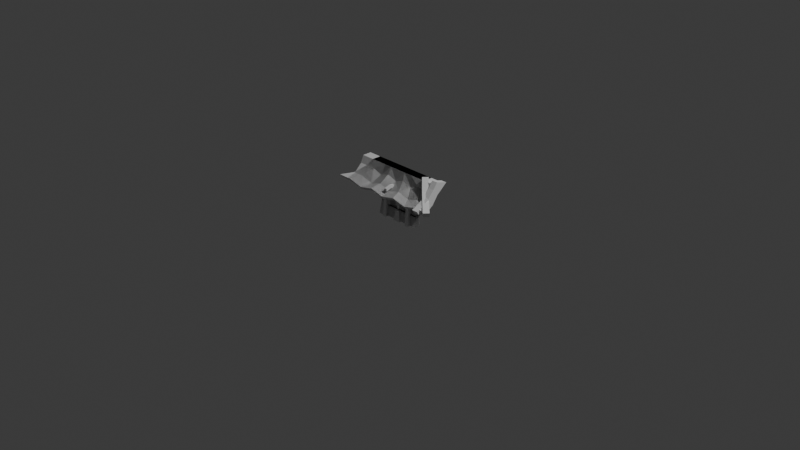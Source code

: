 # Source: ninjasenario.blend  (saved by Blender 4.2.67; exported with 4.5.12 LTS)
import bpy
from mathutils import Matrix  # noqa: F401  (used for matrix-valued properties, if any)

bpy.ops.wm.read_factory_settings(use_empty=True)
scene = bpy.context.scene
scene.name = 'Scene'

# ---- collections
col_collection = bpy.data.collections.new('Collection'); scene.collection.children.link(col_collection)

# ---- materials (node trees are filled in below, after node groups)
mat_material_002 = bpy.data.materials.new('Material.002')
mat_material_002.alpha_threshold = 0.0
mat_material_002.roughness = 0.5
mat_material_002.line_color = (0.0, 0.0, 0.0, 1.0)
mat_material_003 = bpy.data.materials.new('Material.003')
mat_material_003.alpha_threshold = 0.0
mat_material_003.roughness = 0.5
mat_material_003.line_color = (0.0, 0.0, 0.0, 1.0)
mat_material = bpy.data.materials.new('Material')
mat_material.alpha_threshold = 0.0
mat_material.roughness = 0.5
mat_material.line_color = (0.0, 0.0, 0.0, 1.0)
mat_material_001 = bpy.data.materials.new('Material.001')
mat_material_001.alpha_threshold = 0.0
mat_material_001.roughness = 0.5
mat_material_001.line_color = (0.0, 0.0, 0.0, 1.0)
mat_material_004 = bpy.data.materials.new('Material.004')
mat_material_004.alpha_threshold = 0.0
mat_material_004.roughness = 0.5
mat_material_004.line_color = (0.0, 0.0, 0.0, 1.0)

# ---- material node trees
mat_material_002.use_nodes = True; mat_material_002.node_tree.nodes.clear()
_N = mat_material_002.node_tree.nodes; _L = mat_material_002.node_tree.links
n0 = _N.new('ShaderNodeOutputMaterial'); n0.name = 'Material Output'; n0.location = (300, 300)
n1 = _N.new('ShaderNodeBsdfPrincipled'); n1.name = 'Principled BSDF'; n1.location = (10, 300)
n1.inputs[3].default_value = 1.45
_L.new(n1.outputs[0], n0.inputs[0])
n0.is_active_output = True
mat_material_003.use_nodes = True; mat_material_003.node_tree.nodes.clear()
_N = mat_material_003.node_tree.nodes; _L = mat_material_003.node_tree.links
n0 = _N.new('ShaderNodeOutputMaterial'); n0.name = 'Material Output'; n0.location = (300, 300)
n1 = _N.new('ShaderNodeBsdfPrincipled'); n1.name = 'Principled BSDF'; n1.location = (10, 300)
n1.inputs[3].default_value = 1.45
_L.new(n1.outputs[0], n0.inputs[0])
n0.is_active_output = True
mat_material.use_nodes = True; mat_material.node_tree.nodes.clear()
_N = mat_material.node_tree.nodes; _L = mat_material.node_tree.links
n0 = _N.new('ShaderNodeOutputMaterial'); n0.name = 'Material Output'; n0.location = (300, 300)
n1 = _N.new('ShaderNodeBsdfPrincipled'); n1.name = 'Principled BSDF'; n1.location = (10, 300)
n1.inputs[3].default_value = 1.45
_L.new(n1.outputs[0], n0.inputs[0])
n0.is_active_output = True
mat_material_001.use_nodes = True; mat_material_001.node_tree.nodes.clear()
_N = mat_material_001.node_tree.nodes; _L = mat_material_001.node_tree.links
n0 = _N.new('ShaderNodeOutputMaterial'); n0.name = 'Material Output'; n0.location = (300, 300)
n1 = _N.new('ShaderNodeBsdfPrincipled'); n1.name = 'Principled BSDF'; n1.location = (10, 300)
n1.inputs[3].default_value = 1.45
_L.new(n1.outputs[0], n0.inputs[0])
n0.is_active_output = True
mat_material_004.use_nodes = True; mat_material_004.node_tree.nodes.clear()
_N = mat_material_004.node_tree.nodes; _L = mat_material_004.node_tree.links
n0 = _N.new('ShaderNodeOutputMaterial'); n0.name = 'Material Output'; n0.location = (300, 300)
n1 = _N.new('ShaderNodeBsdfPrincipled'); n1.name = 'Principled BSDF'; n1.location = (10, 300)
n1.inputs[3].default_value = 1.45
_L.new(n1.outputs[0], n0.inputs[0])
n0.is_active_output = True

# ---- world
world_world = bpy.data.worlds.new('World'); scene.world = world_world
world_world.use_nodes = True; world_world.node_tree.nodes.clear()
_N = world_world.node_tree.nodes; _L = world_world.node_tree.links
n0 = _N.new('ShaderNodeOutputWorld'); n0.name = 'World Output'; n0.location = (300, 300)
n1 = _N.new('ShaderNodeBackground'); n1.name = 'Background'; n1.location = (10, 300)
n1.inputs[0].default_value = (0.05088, 0.05088, 0.05088, 1.0)
_L.new(n1.outputs[0], n0.inputs[0])
n0.is_active_output = True
world_world.color = (0.05088, 0.05088, 0.05088)
world_world.sun_shadow_jitter_overblur = 0.0

# ---- cameras
cam_camera = bpy.data.cameras.new('Camera')
cam_camera.clip_end = 100.0
cam_camera.ortho_scale = 7.314

# ---- lights
light_light = bpy.data.lights.new('Light', 'POINT')
light_light.energy = 1000.0
light_light.shadow_soft_size = 0.1

# ---- meshes
me_plane = bpy.data.meshes.new('Plane')
me_plane.from_pydata([(-0.6332, -0.2339, 0.3594), (0.6332, -0.2339, 0.3594), (-0.371, -0.01664, 0.547), (0.371, -0.01664, 0.547), (0.4293, -0.04966, 0.4705), (-0.4293, -0.04966, 0.4705), (0.5292, -0.1352, 0.3862), (-0.5292, -0.1352, 0.3862), (0.6013, -0.2586, 0.3184), (0.6133, -0.2708, 0.3652), (0.3239, -0.001003, 0.5044), (0.3574, -0.03291, 0.5871), (0.6455, -0.2111, 0.3192), (0.6574, -0.2232, 0.366), (0.368, 0.04654, 0.5052), (0.4015, 0.01463, 0.5879), (0.4613, -0.1295, 0.3203), (0.4867, -0.1542, 0.4172), (0.5055, -0.08199, 0.3211), (0.5309, -0.1067, 0.418), (0.5316, -0.1942, 0.2833), (0.5929, -0.1636, 0.3843), (0.5487, -0.2112, 0.3834), (0.5758, -0.1466, 0.2841), (0.4289, -0.1015, 0.4753), (0.4455, -0.02757, 0.3939), (0.4013, -0.07512, 0.3931), (0.4731, -0.05397, 0.4761), (-0.627, -0.2162, 0.3297), (0.627, -0.2162, 0.3297), (0.3648, 0.001091, 0.5173), (-0.3648, 0.001091, 0.5173), (0.5231, -0.1175, 0.3565), (0.4232, -0.03193, 0.4408), (-0.4232, -0.03193, 0.4408), (-0.5231, -0.1175, 0.3565), (0.0, -0.2339, 0.3221), (0.0, -0.01664, 0.547), (0.0, -0.04966, 0.4332), (0.0, -0.1352, 0.3489), (0.0, -0.2162, 0.2924), (0.0, 0.001091, 0.5173), (0.0, -0.03193, 0.4035), (0.0, -0.1175, 0.3192), (-0.1855, -0.01664, 0.547), (-0.2147, -0.04966, 0.4332), (-0.2646, -0.1352, 0.3489), (-0.1824, 0.001091, 0.5173), (-0.2116, -0.03193, 0.4035), (-0.2615, -0.1175, 0.3192), (-0.3166, -0.2339, 0.3221), (-0.3135, -0.2162, 0.2924), (0.3166, -0.2339, 0.3221), (0.3135, -0.2162, 0.2924), (0.1855, -0.01664, 0.547), (0.2147, -0.04966, 0.4332), (0.2646, -0.1352, 0.3489), (0.1824, 0.001091, 0.5173), (0.2116, -0.03193, 0.4035), (0.2615, -0.1175, 0.3192), (-0.1583, -0.2339, 0.3594), (-0.1568, -0.2162, 0.3297), (-0.09274, -0.01664, 0.547), (-0.1073, -0.04966, 0.4705), (-0.1323, -0.1352, 0.3862), (-0.0912, 0.001091, 0.5173), (-0.1058, -0.03193, 0.4408), (-0.1308, -0.1175, 0.3565), (0.09274, -0.01664, 0.547), (0.1073, -0.04966, 0.4705), (0.1323, -0.1352, 0.3862), (0.0912, 0.001091, 0.5173), (0.1058, -0.03193, 0.4408), (0.1308, -0.1175, 0.3565), (0.1583, -0.2339, 0.3594), (0.1568, -0.2162, 0.3297), (0.4749, -0.2339, 0.3594), (0.4703, -0.2162, 0.3297), (0.2782, -0.01664, 0.547), (0.322, -0.04966, 0.4705), (0.3969, -0.1352, 0.3862), (0.2736, 0.001091, 0.5173), (0.3174, -0.03193, 0.4408), (0.3923, -0.1175, 0.3565), (-0.2782, -0.01664, 0.547), (-0.322, -0.04966, 0.4705), (-0.3969, -0.1352, 0.3862), (-0.2736, 0.001091, 0.5173), (-0.3174, -0.03193, 0.4408), (-0.3923, -0.1175, 0.3565), (-0.4749, -0.2339, 0.3594), (-0.4703, -0.2162, 0.3297), (-0.2782, 0.08235, 0.547), (-0.371, 0.08235, 0.547), (-0.2736, 0.08235, 0.5173), (-0.3648, 0.08235, 0.5173), (0.371, 0.08235, 0.547), (0.3648, 0.08235, 0.5173), (0.09274, 0.08235, 0.547), (0.0, 0.08235, 0.547), (0.0912, 0.08235, 0.5173), (0.0, 0.08235, 0.5173), (-0.09274, 0.08235, 0.547), (-0.1855, 0.08235, 0.547), (-0.0912, 0.08235, 0.5173), (-0.1824, 0.08235, 0.5173), (0.2782, 0.08235, 0.547), (0.1855, 0.08235, 0.547), (0.2736, 0.08235, 0.5173), (0.1824, 0.08235, 0.5173), (-0.5363, -0.1257, 0.3516), (0.539, -0.1257, 0.3516), (-0.3668, 0.03219, 0.3516), (0.4429, 0.03219, 0.3516), (-0.3628, 0.03219, 0.5356), (0.357, 0.03219, 0.5356)], [], [(82, 81, 30, 33), (6, 4, 79, 80), (83, 32, 29, 77), (10, 11, 15, 14), (18, 19, 21, 23), (12, 13, 9, 8), (23, 21, 13, 12), (20, 23, 12, 8), (15, 11, 24, 27), (27, 24, 17, 19), (26, 25, 18, 16), (16, 17, 24, 26), (21, 22, 9, 13), (20, 22, 17, 16), (19, 17, 22, 21), (16, 18, 23, 20), (26, 24, 11, 10), (14, 15, 27, 25), (10, 14, 25, 26), (25, 27, 19, 18), (85, 45, 44, 84), (82, 33, 32, 83), (50, 46, 86, 90), (4, 33, 30, 3), (35, 7, 5, 34), (76, 77, 29, 1), (38, 69, 68, 37), (71, 41, 101, 100), (32, 33, 4, 6), (35, 28, 0, 7), (74, 70, 39, 36), (68, 54, 107, 98), (60, 61, 40, 36), (52, 56, 70, 74), (67, 66, 42, 43), (55, 54, 68, 69), (61, 67, 43, 40), (64, 39, 38, 63), (65, 41, 42, 66), (88, 87, 47, 48), (46, 45, 85, 86), (89, 49, 51, 91), (90, 86, 7, 0), (88, 48, 49, 89), (85, 84, 2, 5), (8, 9, 22, 20), (90, 91, 51, 50), (54, 78, 106, 107), (65, 47, 105, 104), (74, 75, 53, 52), (1, 6, 80, 76), (73, 72, 58, 59), (79, 4, 3, 78), (75, 73, 59, 53), (70, 56, 55, 69), (71, 57, 58, 72), (2, 84, 92, 93), (48, 47, 65, 66), (64, 63, 45, 46), (51, 49, 67, 61), (79, 78, 54, 55), (49, 48, 66, 67), (76, 80, 56, 52), (50, 51, 61, 60), (42, 41, 71, 72), (70, 69, 38, 39), (43, 73, 75, 40), (45, 63, 62, 44), (42, 72, 73, 43), (60, 64, 46, 50), (36, 40, 75, 74), (30, 81, 108, 97), (3, 30, 97, 96), (52, 53, 77, 76), (36, 39, 64, 60), (59, 58, 82, 83), (38, 37, 62, 63), (53, 59, 83, 77), (56, 80, 79, 55), (58, 57, 81, 82), (0, 28, 91, 90), (29, 32, 6, 1), (35, 34, 88, 89), (2, 31, 34, 5), (28, 35, 89, 91), (7, 86, 85, 5), (34, 31, 87, 88), (47, 87, 94, 105), (92, 94, 95, 93), (98, 100, 101, 99), (102, 104, 105, 103), (106, 108, 109, 107), (99, 101, 104, 102), (107, 109, 100, 98), (96, 97, 108, 106), (103, 105, 94, 92), (87, 31, 95, 94), (31, 2, 93, 95), (62, 37, 99, 102), (84, 44, 103, 92), (81, 57, 109, 108), (57, 71, 100, 109), (78, 3, 96, 106), (37, 68, 98, 99), (44, 62, 102, 103), (41, 65, 104, 101), (110, 112, 113, 111), (112, 114, 115, 113)])
_uv = me_plane.uv_layers.new(name='UVMap')
_uv.uv.foreach_set('vector', [0.875, 0.7489, 0.875, 1.0, 1.0, 1.0, 1.0, 0.7489, 1.0, 0.3733, 1.0, 0.7489, 0.875, 0.7489, 0.875, 0.3733, 0.875, 0.3733, 1.0, 0.3733, 1.0, 0.0, 0.875, 0.0, 0.375, 0.25, 0.625, 0.25, 0.625, 0.5, 0.375, 0.5, 0.375, 0.625, 0.625, 0.625, 0.625, 0.6875, 0.375, 0.6875, 0.375, 0.75, 0.625, 0.75, 0.625, 1.0, 0.375, 1.0, 0.375, 0.6875, 0.625, 0.6875, 0.625, 0.75, 0.375, 0.75, 0.125, 0.6875, 0.375, 0.6875, 0.375, 0.75, 0.125, 0.75, 0.625, 0.5, 0.875, 0.5, 0.875, 0.5625, 0.625, 0.5625, 0.625, 0.5625, 0.875, 0.5625, 0.875, 0.625, 0.625, 0.625, 0.125, 0.5625, 0.375, 0.5625, 0.375, 0.625, 0.125, 0.625, 0.375, 0.125, 0.625, 0.125, 0.625, 0.1875, 0.375, 0.1875, 0.625, 0.6875, 0.875, 0.6875, 0.875, 0.75, 0.625, 0.75, 0.375, 0.0625, 0.625, 0.0625, 0.625, 0.125, 0.375, 0.125, 0.625, 0.625, 0.875, 0.625, 0.875, 0.6875, 0.625, 0.6875, 0.125, 0.625, 0.375, 0.625, 0.375, 0.6875, 0.125, 0.6875, 0.375, 0.1875, 0.625, 0.1875, 0.625, 0.25, 0.375, 0.25, 0.375, 0.5, 0.625, 0.5, 0.625, 0.5625, 0.375, 0.5625, 0.125, 0.5, 0.375, 0.5, 0.375, 0.5625, 0.125, 0.5625, 0.375, 0.5625, 0.625, 0.5625, 0.625, 0.625, 0.375, 0.625, 0.125, 0.7489, 0.25, 0.7489, 0.25, 1.0, 0.125, 1.0, 0.875, 0.7489, 1.0, 0.7489, 1.0, 0.3733, 0.875, 0.3733, 0.25, 0.0, 0.25, 0.3733, 0.125, 0.3733, 0.125, 0.0, 1.0, 0.7489, 1.0, 0.7489, 1.0, 1.0, 1.0, 1.0, 0.0, 0.3733, 0.0, 0.3733, 0.0, 0.7489, 0.0, 0.7489, 0.875, 0.0, 0.875, 0.0, 1.0, 0.0, 1.0, 0.0, 0.5, 0.7489, 0.625, 0.7489, 0.625, 1.0, 0.5, 1.0, 0.625, 1.0, 0.5, 1.0, 0.5, 1.0, 0.625, 1.0, 1.0, 0.3733, 1.0, 0.7489, 1.0, 0.7489, 1.0, 0.3733, 0.0, 0.3733, 0.0, 0.0, 0.0, 0.0, 0.0, 0.3733, 0.625, 0.0, 0.625, 0.3733, 0.5, 0.3733, 0.5, 0.0, 0.625, 1.0, 0.75, 1.0, 0.75, 1.0, 0.625, 1.0, 0.375, 0.0, 0.375, 0.0, 0.5, 0.0, 0.5, 0.0, 0.75, 0.0, 0.75, 0.3733, 0.625, 0.3733, 0.625, 0.0, 0.375, 0.3733, 0.375, 0.7489, 0.5, 0.7489, 0.5, 0.3733, 0.75, 0.7489, 0.75, 1.0, 0.625, 1.0, 0.625, 0.7489, 0.375, 0.0, 0.375, 0.3733, 0.5, 0.3733, 0.5, 0.0, 0.375, 0.3733, 0.5, 0.3733, 0.5, 0.7489, 0.375, 0.7489, 0.375, 1.0, 0.5, 1.0, 0.5, 0.7489, 0.375, 0.7489, 0.125, 0.7489, 0.125, 1.0, 0.25, 1.0, 0.25, 0.7489, 0.25, 0.3733, 0.25, 0.7489, 0.125, 0.7489, 0.125, 0.3733, 0.125, 0.3733, 0.25, 0.3733, 0.25, 0.0, 0.125, 0.0, 0.125, 0.0, 0.125, 0.3733, 0.0, 0.3733, 0.0, 0.0, 0.125, 0.7489, 0.25, 0.7489, 0.25, 0.3733, 0.125, 0.3733, 0.125, 0.7489, 0.125, 1.0, 0.0, 1.0, 0.0, 0.7489, 0.375, 0.0, 0.625, 0.0, 0.625, 0.0625, 0.375, 0.0625, 0.125, 0.0, 0.125, 0.0, 0.25, 0.0, 0.25, 0.0, 0.75, 1.0, 0.875, 1.0, 0.875, 1.0, 0.75, 1.0, 0.375, 1.0, 0.25, 1.0, 0.25, 1.0, 0.375, 1.0, 0.625, 0.0, 0.625, 0.0, 0.75, 0.0, 0.75, 0.0, 1.0, 0.0, 1.0, 0.3733, 0.875, 0.3733, 0.875, 0.0, 0.625, 0.3733, 0.625, 0.7489, 0.75, 0.7489, 0.75, 0.3733, 0.875, 0.7489, 1.0, 0.7489, 1.0, 1.0, 0.875, 1.0, 0.625, 0.0, 0.625, 0.3733, 0.75, 0.3733, 0.75, 0.0, 0.625, 0.3733, 0.75, 0.3733, 0.75, 0.7489, 0.625, 0.7489, 0.625, 1.0, 0.75, 1.0, 0.75, 0.7489, 0.625, 0.7489, 0.0, 1.0, 0.125, 1.0, 0.125, 1.0, 0.0, 1.0, 0.25, 0.7489, 0.25, 1.0, 0.375, 1.0, 0.375, 0.7489, 0.375, 0.3733, 0.375, 0.7489, 0.25, 0.7489, 0.25, 0.3733, 0.25, 0.0, 0.25, 0.3733, 0.375, 0.3733, 0.375, 0.0, 0.875, 0.7489, 0.875, 1.0, 0.75, 1.0, 0.75, 0.7489, 0.25, 0.3733, 0.25, 0.7489, 0.375, 0.7489, 0.375, 0.3733, 0.875, 0.0, 0.875, 0.3733, 0.75, 0.3733, 0.75, 0.0, 0.25, 0.0, 0.25, 0.0, 0.375, 0.0, 0.375, 0.0, 0.5, 0.7489, 0.5, 1.0, 0.625, 1.0, 0.625, 0.7489, 0.625, 0.3733, 0.625, 0.7489, 0.5, 0.7489, 0.5, 0.3733, 0.5, 0.3733, 0.625, 0.3733, 0.625, 0.0, 0.5, 0.0, 0.25, 0.7489, 0.375, 0.7489, 0.375, 1.0, 0.25, 1.0, 0.5, 0.7489, 0.625, 0.7489, 0.625, 0.3733, 0.5, 0.3733, 0.375, 0.0, 0.375, 0.3733, 0.25, 0.3733, 0.25, 0.0, 0.5, 0.0, 0.5, 0.0, 0.625, 0.0, 0.625, 0.0, 1.0, 1.0, 0.875, 1.0, 0.875, 1.0, 1.0, 1.0, 1.0, 1.0, 1.0, 1.0, 1.0, 1.0, 1.0, 1.0, 0.75, 0.0, 0.75, 0.0, 0.875, 0.0, 0.875, 0.0, 0.5, 0.0, 0.5, 0.3733, 0.375, 0.3733, 0.375, 0.0, 0.75, 0.3733, 0.75, 0.7489, 0.875, 0.7489, 0.875, 0.3733, 0.5, 0.7489, 0.5, 1.0, 0.375, 1.0, 0.375, 0.7489, 0.75, 0.0, 0.75, 0.3733, 0.875, 0.3733, 0.875, 0.0, 0.75, 0.3733, 0.875, 0.3733, 0.875, 0.7489, 0.75, 0.7489, 0.75, 0.7489, 0.75, 1.0, 0.875, 1.0, 0.875, 0.7489, 0.0, 0.0, 0.0, 0.0, 0.125, 0.0, 0.125, 0.0, 1.0, 0.0, 1.0, 0.3733, 1.0, 0.3733, 1.0, 0.0, 0.0, 0.3733, 0.0, 0.7489, 0.125, 0.7489, 0.125, 0.3733, 0.0, 1.0, 0.0, 1.0, 0.0, 0.7489, 0.0, 0.7489, 0.0, 0.0, 0.0, 0.3733, 0.125, 0.3733, 0.125, 0.0, 0.0, 0.3733, 0.125, 0.3733, 0.125, 0.7489, 0.0, 0.7489, 0.0, 0.7489, 0.0, 1.0, 0.125, 1.0, 0.125, 0.7489, 0.25, 1.0, 0.125, 1.0, 0.125, 1.0, 0.25, 1.0, 0.125, 1.0, 0.125, 1.0, 0.0, 1.0, 0.0, 1.0, 0.625, 1.0, 0.625, 1.0, 0.5, 1.0, 0.5, 1.0, 0.375, 1.0, 0.375, 1.0, 0.25, 1.0, 0.25, 1.0, 0.875, 1.0, 0.875, 1.0, 0.75, 1.0, 0.75, 1.0, 0.5, 1.0, 0.5, 1.0, 0.375, 1.0, 0.375, 1.0, 0.75, 1.0, 0.75, 1.0, 0.625, 1.0, 0.625, 1.0, 1.0, 1.0, 1.0, 1.0, 0.875, 1.0, 0.875, 1.0, 0.25, 1.0, 0.25, 1.0, 0.125, 1.0, 0.125, 1.0, 0.125, 1.0, 0.0, 1.0, 0.0, 1.0, 0.125, 1.0, 0.0, 1.0, 0.0, 1.0, 0.0, 1.0, 0.0, 1.0, 0.375, 1.0, 0.5, 1.0, 0.5, 1.0, 0.375, 1.0, 0.125, 1.0, 0.25, 1.0, 0.25, 1.0, 0.125, 1.0, 0.875, 1.0, 0.75, 1.0, 0.75, 1.0, 0.875, 1.0, 0.75, 1.0, 0.625, 1.0, 0.625, 1.0, 0.75, 1.0, 0.875, 1.0, 1.0, 1.0, 1.0, 1.0, 0.875, 1.0, 0.5, 1.0, 0.625, 1.0, 0.625, 1.0, 0.5, 1.0, 0.25, 1.0, 0.375, 1.0, 0.375, 1.0, 0.25, 1.0, 0.5, 1.0, 0.375, 1.0, 0.375, 1.0, 0.5, 1.0, 0.0, 0.0, 0.0, 1.0, 1.0, 1.0, 1.0, 0.0, 0.0, 1.0, 0.0, 1.0, 1.0, 1.0, 1.0, 1.0])
me_plane.update()
me_cube_001 = bpy.data.meshes.new('Cube.001')
me_cube_001.from_pydata([(-0.1796, -0.05809, -0.007612), (-0.1796, -0.02583, 0.4187), (-0.1796, 0.05809, -0.007612), (-0.1796, 0.02583, 0.4187), (-0.1404, -0.05809, -0.007612), (-0.1404, -0.02583, 0.4187), (-0.1404, 0.05809, -0.007612), (-0.1404, 0.02583, 0.4187)], [], [(0, 1, 3, 2), (2, 3, 7, 6), (6, 7, 5, 4), (4, 5, 1, 0)])
_uv = me_cube_001.uv_layers.new(name='UVMap')
_uv.uv.foreach_set('vector', [0.375, 0.0, 0.625, 0.0, 0.625, 0.25, 0.375, 0.25, 0.375, 0.25, 0.625, 0.25, 0.625, 0.5, 0.375, 0.5, 0.375, 0.5, 0.625, 0.5, 0.625, 0.75, 0.375, 0.75, 0.375, 0.75, 0.625, 0.75, 0.625, 1.0, 0.375, 1.0])
me_cube_001.update()
me_cube_005 = bpy.data.meshes.new('Cube.005')
me_cube_005.from_pydata([(0.04398, -0.1395, 0.4188), (0.04375, -0.1395, -0.004887), (0.0449, -0.2464, 0.4188), (0.04469, -0.2464, -0.004887), (-0.06291, -0.1395, 0.4188), (-0.06291, -0.1395, -0.004887), (-0.06199, -0.2464, 0.4188), (-0.06199, -0.2464, -0.004887), (0.03753, -0.1462, 0.1688), (0.0378, -0.1462, 0.2451), (-0.05567, -0.1462, 0.2451), (-0.05536, -0.1462, 0.1688), (-0.02634, -0.1711, -0.006272), (-0.02634, 0.2539, 0.4148), (0.005705, -0.1711, 0.4148), (0.005705, 0.2539, -0.006272), (-0.02634, 0.2539, -0.006272), (-0.02634, -0.1711, 0.4148), (0.005705, 0.2539, 0.4148), (0.005705, -0.1711, -0.006272), (0.02488, -0.1711, -0.006272), (0.02488, 0.2539, -0.006272), (0.02488, 0.2519, 0.1143), (0.02488, -0.1692, 0.1143), (-0.0007094, 0.2519, 0.1143), (-0.0007093, -0.1692, 0.1143), (0.02722, -0.1569, 0.2589), (0.02645, -0.1569, 0.1551), (-0.04454, -0.229, 0.1551), (-0.04245, -0.229, 0.2589), (0.02963, -0.229, 0.2589), (0.02715, -0.229, 0.1551), (-0.0452, -0.1569, 0.1551), (-0.04487, -0.1569, 0.2589), (0.04063, -0.2397, 0.2451), (0.03837, -0.2397, 0.1688), (-0.05457, -0.2397, 0.1688), (-0.05262, -0.2397, 0.2451), (-0.04329, 0.2539, -0.006272), (-0.04329, -0.1711, -0.006272), (-0.04329, -0.1692, 0.1143), (-0.04329, 0.2519, 0.1143), (-0.01769, -0.1692, 0.1143), (-0.01769, 0.2519, 0.1143), (0.005705, 0.04137, -0.006272), (0.005705, 0.04137, 0.199), (-0.02634, 0.04137, -0.006272), (-0.02634, 0.04137, 0.1948), (0.005705, -0.07484, 0.1871), (0.005705, -0.06488, -0.006272), (-0.02634, -0.06488, -0.006272), (-0.02634, -0.07484, 0.185)], [], [(10, 9, 8, 11), (3, 31, 28, 7), (33, 4, 0, 26), (29, 6, 4, 33), (26, 0, 2, 30), (5, 32, 27, 1), (30, 2, 6, 29), (7, 28, 32, 5), (49, 48, 14, 19), (50, 12, 17, 51), (22, 23, 20, 21), (23, 22, 24, 25), (26, 30, 34, 9), (31, 27, 8, 35), (29, 33, 10, 37), (30, 29, 37, 34), (1, 27, 31, 3), (9, 34, 35, 8), (37, 10, 11, 36), (34, 37, 36, 35), (28, 31, 35, 36), (32, 28, 36, 11), (27, 32, 11, 8), (33, 26, 9, 10), (40, 41, 38, 39), (41, 40, 42, 43), (15, 18, 45, 44), (16, 46, 47, 13), (44, 45, 48, 49), (46, 50, 51, 47), (48, 51, 17, 14), (51, 48, 45, 47), (47, 45, 18, 13)])
_uv = me_cube_005.uv_layers.new(name='UVMap')
_uv.uv.foreach_set('vector', [0.5306, 0.25, 0.5306, 0.5, 0.4694, 0.5, 0.4694, 0.25, 0.375, 0.75, 0.4694, 0.75, 0.4694, 1.0, 0.375, 1.0, 0.5306, 0.25, 0.625, 0.25, 0.625, 0.5, 0.5306, 0.5, 0.5306, 0.0, 0.625, 0.0, 0.625, 0.25, 0.5306, 0.25, 0.5306, 0.5, 0.625, 0.5, 0.625, 0.75, 0.5306, 0.75, 0.375, 0.25, 0.4694, 0.25, 0.4694, 0.5, 0.375, 0.5, 0.5306, 0.75, 0.625, 0.75, 0.625, 1.0, 0.5306, 1.0, 0.375, 0.0, 0.4694, 0.0, 0.4694, 0.25, 0.375, 0.25, 0.375, 0.6875, 0.625, 0.6875, 0.625, 0.75, 0.375, 0.75, 0.375, 0.0625, 0.375, 0.0, 0.625, 0.0, 0.625, 0.0625, 0.4144, 0.5391, 0.4144, 0.7109, 0.375, 0.75, 0.375, 0.5, 0.4144, 0.7109, 0.4144, 0.5391, 0.4144, 0.5391, 0.4144, 0.7109, 0.5306, 0.5, 0.5306, 0.75, 0.5306, 0.75, 0.5306, 0.5, 0.4694, 0.75, 0.4694, 0.5, 0.4694, 0.5, 0.4694, 0.75, 0.5306, 0.0, 0.5306, 0.25, 0.5306, 0.25, 0.5306, 0.0, 0.5306, 0.75, 0.5306, 1.0, 0.5306, 1.0, 0.5306, 0.75, 0.375, 0.5, 0.4694, 0.5, 0.4694, 0.75, 0.375, 0.75, 0.5306, 0.5, 0.5306, 0.75, 0.4694, 0.75, 0.4694, 0.5, 0.5306, 0.0, 0.5306, 0.25, 0.4694, 0.25, 0.4694, 0.0, 0.5306, 0.75, 0.5306, 1.0, 0.4694, 1.0, 0.4694, 0.75, 0.4694, 1.0, 0.4694, 0.75, 0.4694, 0.75, 0.4694, 1.0, 0.4694, 0.25, 0.4694, 0.0, 0.4694, 0.0, 0.4694, 0.25, 0.4694, 0.5, 0.4694, 0.25, 0.4694, 0.25, 0.4694, 0.5, 0.5306, 0.25, 0.5306, 0.5, 0.5306, 0.5, 0.5306, 0.25, 0.4144, 0.5391, 0.4144, 0.7109, 0.375, 0.75, 0.375, 0.5, 0.4144, 0.7109, 0.4144, 0.5391, 0.4144, 0.5391, 0.4144, 0.7109, 0.375, 0.5, 0.625, 0.5, 0.625, 0.625, 0.375, 0.625, 0.375, 0.25, 0.375, 0.125, 0.625, 0.125, 0.625, 0.25, 0.375, 0.625, 0.625, 0.625, 0.625, 0.6875, 0.375, 0.6875, 0.375, 0.125, 0.375, 0.0625, 0.625, 0.0625, 0.625, 0.125, 0.625, 0.6875, 0.625, 0.0625, 0.625, 0.0, 0.625, 0.75, 0.625, 0.0625, 0.625, 0.6875, 0.625, 0.625, 0.625, 0.125, 0.625, 0.125, 0.625, 0.625, 0.625, 0.5, 0.625, 0.25])
me_cube_005.materials.append(mat_material_002)
me_cube_005.use_mirror_vertex_groups = False
me_cube_005.update()
me_cube_006 = bpy.data.meshes.new('Cube.006')
me_cube_006.from_pydata([(0.04398, -0.1395, 0.4188), (0.04375, -0.1395, -0.004887), (0.0449, -0.2464, 0.4188), (0.04469, -0.2464, -0.004887), (-0.06291, -0.1395, 0.4188), (-0.06291, -0.1395, -0.004887), (-0.06199, -0.2464, 0.4188), (-0.06199, -0.2464, -0.004887), (0.03753, -0.1462, 0.1688), (0.0378, -0.1462, 0.2451), (-0.05567, -0.1462, 0.2451), (-0.05536, -0.1462, 0.1688), (-0.02634, -0.1711, -0.006272), (-0.02634, 0.2539, 0.4148), (0.005705, -0.1711, 0.4148), (0.005705, 0.2539, -0.006272), (-0.02634, 0.2539, -0.006272), (-0.02634, -0.1711, 0.4148), (0.005705, 0.2539, 0.4148), (0.005705, -0.1711, -0.006272), (0.02488, -0.1711, -0.006272), (0.02488, 0.2539, -0.006272), (0.02488, 0.2519, 0.1143), (0.02488, -0.1692, 0.1143), (-0.0007094, 0.2519, 0.1143), (-0.0007093, -0.1692, 0.1143), (0.02722, -0.1569, 0.2589), (0.02645, -0.1569, 0.1551), (-0.04454, -0.229, 0.1551), (-0.04245, -0.229, 0.2589), (0.02963, -0.229, 0.2589), (0.02715, -0.229, 0.1551), (-0.0452, -0.1569, 0.1551), (-0.04487, -0.1569, 0.2589), (0.04063, -0.2397, 0.2451), (0.03837, -0.2397, 0.1688), (-0.05457, -0.2397, 0.1688), (-0.05262, -0.2397, 0.2451), (-0.04329, 0.2539, -0.006272), (-0.04329, -0.1711, -0.006272), (-0.04329, -0.1692, 0.1143), (-0.04329, 0.2519, 0.1143), (-0.01769, -0.1692, 0.1143), (-0.01769, 0.2519, 0.1143), (0.005705, 0.04137, -0.006272), (0.005705, 0.09502, 0.3393), (-0.02634, 0.04137, -0.006272), (-0.02634, 0.09502, 0.3393), (-0.02634, 0.1503, 0.1876), (-0.02634, 0.1476, -0.006272), (0.005705, 0.1481, -0.006272), (0.005705, 0.1507, 0.1876)], [], [(10, 9, 8, 11), (3, 31, 28, 7), (33, 4, 0, 26), (29, 6, 4, 33), (26, 0, 2, 30), (5, 32, 27, 1), (30, 2, 6, 29), (7, 28, 32, 5), (44, 45, 14, 19), (46, 12, 17, 47), (22, 23, 20, 21), (23, 22, 24, 25), (26, 30, 34, 9), (31, 27, 8, 35), (29, 33, 10, 37), (30, 29, 37, 34), (1, 27, 31, 3), (9, 34, 35, 8), (37, 10, 11, 36), (34, 37, 36, 35), (28, 31, 35, 36), (32, 28, 36, 11), (27, 32, 11, 8), (33, 26, 9, 10), (40, 41, 38, 39), (41, 40, 42, 43), (50, 51, 45, 44), (49, 46, 47, 48), (16, 49, 48, 13), (15, 18, 51, 50)])
_uv = me_cube_006.uv_layers.new(name='UVMap')
_uv.uv.foreach_set('vector', [0.5306, 0.25, 0.5306, 0.5, 0.4694, 0.5, 0.4694, 0.25, 0.375, 0.75, 0.4694, 0.75, 0.4694, 1.0, 0.375, 1.0, 0.5306, 0.25, 0.625, 0.25, 0.625, 0.5, 0.5306, 0.5, 0.5306, 0.0, 0.625, 0.0, 0.625, 0.25, 0.5306, 0.25, 0.5306, 0.5, 0.625, 0.5, 0.625, 0.75, 0.5306, 0.75, 0.375, 0.25, 0.4694, 0.25, 0.4694, 0.5, 0.375, 0.5, 0.5306, 0.75, 0.625, 0.75, 0.625, 1.0, 0.5306, 1.0, 0.375, 0.0, 0.4694, 0.0, 0.4694, 0.25, 0.375, 0.25, 0.375, 0.625, 0.625, 0.625, 0.625, 0.75, 0.375, 0.75, 0.375, 0.125, 0.375, 0.0, 0.625, 0.0, 0.625, 0.125, 0.4144, 0.5391, 0.4144, 0.7109, 0.375, 0.75, 0.375, 0.5, 0.4144, 0.7109, 0.4144, 0.5391, 0.4144, 0.5391, 0.4144, 0.7109, 0.5306, 0.5, 0.5306, 0.75, 0.5306, 0.75, 0.5306, 0.5, 0.4694, 0.75, 0.4694, 0.5, 0.4694, 0.5, 0.4694, 0.75, 0.5306, 0.0, 0.5306, 0.25, 0.5306, 0.25, 0.5306, 0.0, 0.5306, 0.75, 0.5306, 1.0, 0.5306, 1.0, 0.5306, 0.75, 0.375, 0.5, 0.4694, 0.5, 0.4694, 0.75, 0.375, 0.75, 0.5306, 0.5, 0.5306, 0.75, 0.4694, 0.75, 0.4694, 0.5, 0.5306, 0.0, 0.5306, 0.25, 0.4694, 0.25, 0.4694, 0.0, 0.5306, 0.75, 0.5306, 1.0, 0.4694, 1.0, 0.4694, 0.75, 0.4694, 1.0, 0.4694, 0.75, 0.4694, 0.75, 0.4694, 1.0, 0.4694, 0.25, 0.4694, 0.0, 0.4694, 0.0, 0.4694, 0.25, 0.4694, 0.5, 0.4694, 0.25, 0.4694, 0.25, 0.4694, 0.5, 0.5306, 0.25, 0.5306, 0.5, 0.5306, 0.5, 0.5306, 0.25, 0.4144, 0.5391, 0.4144, 0.7109, 0.375, 0.75, 0.375, 0.5, 0.4144, 0.7109, 0.4144, 0.5391, 0.4144, 0.5391, 0.4144, 0.7109, 0.375, 0.5622, 0.625, 0.5622, 0.625, 0.625, 0.375, 0.625, 0.375, 0.1875, 0.375, 0.125, 0.625, 0.125, 0.625, 0.1875, 0.375, 0.25, 0.375, 0.1875, 0.625, 0.1875, 0.625, 0.25, 0.375, 0.5, 0.625, 0.5, 0.625, 0.5622, 0.375, 0.5622])
me_cube_006.materials.append(mat_material_003)
me_cube_006.use_mirror_vertex_groups = False
me_cube_006.update()
me_cube_003 = bpy.data.meshes.new('Cube.003')
me_cube_003.from_pydata([(-0.03112, -0.03112, 0.04724), (-0.01545, -0.01545, 0.1123), (-0.03112, 0.03112, 0.04724), (-0.01545, 0.01545, 0.1123), (0.03112, -0.03112, 0.04724), (0.01545, -0.01545, 0.1123), (0.03112, 0.03112, 0.04724), (0.01545, 0.01545, 0.1123), (-0.0472, 0.0472, -0.007962), (-0.0472, -0.0472, -0.007962), (0.0472, 0.0472, -0.007962), (0.0472, -0.0472, -0.007962), (-0.03032, -0.03032, 0.093), (-0.03032, 0.03032, 0.093), (0.03032, 0.03032, 0.093), (0.03032, -0.03032, 0.093), (-0.01545, -0.01545, 0.3289), (-0.01545, 0.01545, 0.3289), (0.01545, 0.01545, 0.3289), (0.01545, -0.01545, 0.3289), (-0.01545, -0.01545, 0.3671), (-0.01545, 0.01545, 0.3671), (0.01545, 0.01545, 0.3671), (0.01545, -0.01545, 0.3671), (-0.01545, -0.01545, 0.3947), (-0.01545, 0.01545, 0.3947), (0.01545, 0.01545, 0.3947), (0.01545, -0.01545, 0.3947), (-0.006109, 0.04835, 0.3646), (0.006109, 0.04835, 0.3646), (-0.006109, 0.04835, 0.3755), (0.006109, 0.04835, 0.3755), (0.01545, -0.1148, 0.3853), (-0.01545, -0.1148, 0.3853), (0.01545, -0.1148, 0.413), (-0.01545, -0.1148, 0.413), (0.01545, -0.1848, 0.3655), (-0.01545, -0.1848, 0.3655), (0.01545, -0.1848, 0.3931), (-0.01545, -0.1848, 0.3931)], [], [(0, 12, 13, 2), (2, 13, 14, 6), (6, 14, 15, 4), (4, 15, 12, 0), (2, 6, 10, 8), (5, 7, 18, 19), (8, 10, 11, 9), (0, 2, 8, 9), (6, 4, 11, 10), (4, 0, 9, 11), (1, 3, 13, 12), (3, 7, 14, 13), (7, 5, 15, 14), (5, 1, 12, 15), (19, 18, 22, 23), (3, 1, 16, 17), (1, 5, 19, 16), (7, 3, 17, 18), (20, 23, 32, 33), (17, 16, 20, 21), (16, 19, 23, 20), (18, 17, 21, 22), (26, 25, 24, 27), (21, 25, 30, 28), (23, 22, 26, 27), (21, 20, 24, 25), (29, 28, 30, 31), (22, 21, 28, 29), (26, 22, 29, 31), (25, 26, 31, 30), (35, 33, 37, 39), (23, 27, 34, 32), (24, 20, 33, 35), (27, 24, 35, 34), (37, 36, 38, 39), (34, 35, 39, 38), (32, 34, 38, 36), (33, 32, 36, 37)])
_uv = me_cube_003.uv_layers.new(name='UVMap')
_uv.uv.foreach_set('vector', [0.375, 0.0, 0.625, 0.0, 0.625, 0.25, 0.375, 0.25, 0.375, 0.25, 0.625, 0.25, 0.625, 0.5, 0.375, 0.5, 0.375, 0.5, 0.625, 0.5, 0.625, 0.75, 0.375, 0.75, 0.375, 0.75, 0.625, 0.75, 0.625, 1.0, 0.375, 1.0, 0.375, 0.25, 0.375, 0.5, 0.375, 0.5, 0.375, 0.25, 0.7095, 0.6655, 0.7095, 0.5845, 0.7095, 0.5845, 0.7095, 0.6655, 0.125, 0.5, 0.375, 0.5, 0.375, 0.75, 0.125, 0.75, 0.375, 0.0, 0.375, 0.25, 0.375, 0.25, 0.375, 0.0, 0.375, 0.5, 0.375, 0.75, 0.375, 0.75, 0.375, 0.5, 0.375, 0.75, 0.375, 1.0, 0.375, 1.0, 0.375, 0.75, 0.7905, 0.6655, 0.7905, 0.5845, 0.875, 0.5, 0.875, 0.75, 0.7905, 0.5845, 0.7095, 0.5845, 0.625, 0.5, 0.875, 0.5, 0.7095, 0.5845, 0.7095, 0.6655, 0.625, 0.75, 0.625, 0.5, 0.7095, 0.6655, 0.7905, 0.6655, 0.875, 0.75, 0.625, 0.75, 0.7095, 0.6655, 0.7095, 0.5845, 0.7095, 0.5845, 0.7095, 0.6655, 0.7905, 0.5845, 0.7905, 0.6655, 0.7905, 0.6655, 0.7905, 0.5845, 0.7905, 0.6655, 0.7095, 0.6655, 0.7095, 0.6655, 0.7905, 0.6655, 0.7095, 0.5845, 0.7905, 0.5845, 0.7905, 0.5845, 0.7095, 0.5845, 0.7905, 0.6655, 0.7095, 0.6655, 0.7095, 0.6655, 0.7905, 0.6655, 0.7905, 0.5845, 0.7905, 0.6655, 0.7905, 0.6655, 0.7905, 0.5845, 0.7905, 0.6655, 0.7095, 0.6655, 0.7095, 0.6655, 0.7905, 0.6655, 0.7095, 0.5845, 0.7905, 0.5845, 0.7905, 0.5845, 0.7095, 0.5845, 0.7095, 0.5845, 0.7905, 0.5845, 0.7905, 0.6655, 0.7095, 0.6655, 0.7905, 0.5845, 0.7905, 0.5845, 0.7905, 0.5845, 0.7905, 0.5845, 0.7095, 0.6655, 0.7095, 0.5845, 0.7095, 0.5845, 0.7095, 0.6655, 0.7905, 0.5845, 0.7905, 0.6655, 0.7905, 0.6655, 0.7905, 0.5845, 0.7095, 0.5845, 0.7905, 0.5845, 0.7905, 0.5845, 0.7095, 0.5845, 0.7095, 0.5845, 0.7905, 0.5845, 0.7905, 0.5845, 0.7095, 0.5845, 0.7095, 0.5845, 0.7095, 0.5845, 0.7095, 0.5845, 0.7095, 0.5845, 0.7905, 0.5845, 0.7095, 0.5845, 0.7095, 0.5845, 0.7905, 0.5845, 0.7905, 0.6655, 0.7905, 0.6655, 0.7905, 0.6655, 0.7905, 0.6655, 0.7095, 0.6655, 0.7095, 0.6655, 0.7095, 0.6655, 0.7095, 0.6655, 0.7905, 0.6655, 0.7905, 0.6655, 0.7905, 0.6655, 0.7905, 0.6655, 0.7095, 0.6655, 0.7905, 0.6655, 0.7905, 0.6655, 0.7095, 0.6655, 0.7905, 0.6655, 0.7095, 0.6655, 0.7095, 0.6655, 0.7905, 0.6655, 0.7095, 0.6655, 0.7905, 0.6655, 0.7905, 0.6655, 0.7095, 0.6655, 0.7095, 0.6655, 0.7095, 0.6655, 0.7095, 0.6655, 0.7095, 0.6655, 0.7905, 0.6655, 0.7095, 0.6655, 0.7095, 0.6655, 0.7905, 0.6655])
me_cube_003.update()
me_cube = bpy.data.meshes.new('Cube')
me_cube.from_pydata([(0.04398, -0.1395, 0.4188), (0.04375, -0.1395, -0.004887), (0.0449, -0.2464, 0.4188), (0.04469, -0.2464, -0.004887), (-0.06291, -0.1395, 0.4188), (-0.06291, -0.1395, -0.004887), (-0.06199, -0.2464, 0.4188), (-0.06199, -0.2464, -0.004887), (0.03753, -0.1462, 0.1688), (0.0378, -0.1462, 0.2451), (-0.05567, -0.1462, 0.2451), (-0.05536, -0.1462, 0.1688), (-0.02634, -0.1711, -0.006272), (-0.02634, -0.1711, 0.4148), (-0.02634, 0.2539, -0.006272), (-0.02634, 0.2539, 0.4148), (0.005705, -0.1711, -0.006272), (0.005705, -0.1711, 0.4148), (0.005705, 0.2539, -0.006272), (0.005705, 0.2539, 0.4148), (-0.02634, 0.09183, 0.1446), (-0.02634, -0.009091, 0.1446), (-0.02634, -0.009091, 0.3404), (-0.02634, 0.09183, 0.3404), (0.005705, 0.09183, 0.3404), (0.005705, 0.09183, 0.1446), (0.005705, -0.009091, 0.1446), (0.005705, -0.009091, 0.3404), (-0.01154, 0.04731, 0.1061), (-0.01154, 0.03543, 0.1061), (-0.009097, 0.04731, 0.1061), (-0.009097, 0.03543, 0.1061), (-0.01154, 0.04731, 0.3732), (-0.01154, 0.03543, 0.3732), (-0.009097, 0.03543, 0.3732), (-0.009097, 0.04731, 0.3732), (-0.01102, -0.09218, 0.2337), (-0.01102, -0.09218, 0.2456), (-0.009617, -0.09218, 0.2337), (-0.009617, -0.09218, 0.2456), (-0.01102, 0.1749, 0.2337), (-0.01102, 0.1749, 0.2456), (-0.009617, 0.1749, 0.2456), (-0.009617, 0.1749, 0.2337), (0.02488, -0.1711, -0.006272), (0.02488, 0.2539, -0.006272), (0.02488, 0.2519, 0.1143), (0.02488, -0.1692, 0.1143), (-0.0007094, 0.2519, 0.1143), (-0.0007093, -0.1692, 0.1143), (0.02722, -0.1569, 0.2589), (0.02645, -0.1569, 0.1551), (-0.04454, -0.229, 0.1551), (-0.04245, -0.229, 0.2589), (0.02963, -0.229, 0.2589), (0.02715, -0.229, 0.1551), (-0.0452, -0.1569, 0.1551), (-0.04487, -0.1569, 0.2589), (0.04063, -0.2397, 0.2451), (0.03837, -0.2397, 0.1688), (-0.05457, -0.2397, 0.1688), (-0.05262, -0.2397, 0.2451), (-0.04329, 0.2539, -0.006272), (-0.04329, -0.1711, -0.006272), (-0.04329, -0.1692, 0.1143), (-0.04329, 0.2519, 0.1143), (-0.01769, -0.1692, 0.1143), (-0.01769, 0.2519, 0.1143)], [], [(10, 9, 8, 11), (3, 55, 52, 7), (57, 4, 0, 50), (53, 6, 4, 57), (50, 0, 2, 54), (5, 56, 51, 1), (54, 2, 6, 53), (7, 52, 56, 5), (21, 22, 27, 26), (20, 21, 26, 25), (21, 20, 14, 12), (22, 21, 12, 13), (23, 22, 13, 15), (20, 23, 15, 14), (24, 25, 18, 19), (25, 26, 16, 18), (27, 24, 19, 17), (26, 27, 17, 16), (22, 23, 24, 27), (20, 25, 24, 23), (36, 37, 41, 40), (31, 30, 35, 34), (39, 38, 43, 42), (28, 29, 33, 32), (46, 47, 44, 45), (47, 46, 48, 49), (50, 54, 58, 9), (55, 51, 8, 59), (53, 57, 10, 61), (54, 53, 61, 58), (1, 51, 55, 3), (9, 58, 59, 8), (61, 10, 11, 60), (58, 61, 60, 59), (52, 55, 59, 60), (56, 52, 60, 11), (51, 56, 11, 8), (57, 50, 9, 10), (64, 65, 62, 63), (65, 64, 66, 67)])
_uv = me_cube.uv_layers.new(name='UVMap')
_uv.uv.foreach_set('vector', [0.5306, 0.25, 0.5306, 0.5, 0.4694, 0.5, 0.4694, 0.25, 0.375, 0.75, 0.4694, 0.75, 0.4694, 1.0, 0.375, 1.0, 0.5306, 0.25, 0.625, 0.25, 0.625, 0.5, 0.5306, 0.5, 0.5306, 0.0, 0.625, 0.0, 0.625, 0.25, 0.5306, 0.25, 0.5306, 0.5, 0.625, 0.5, 0.625, 0.75, 0.5306, 0.75, 0.375, 0.25, 0.4694, 0.25, 0.4694, 0.5, 0.375, 0.5, 0.5306, 0.75, 0.625, 0.75, 0.625, 1.0, 0.5306, 1.0, 0.375, 0.0, 0.4694, 0.0, 0.4694, 0.25, 0.375, 0.25, 0.4144, 0.03908, 0.5856, 0.03908, 0.5856, 0.7109, 0.4144, 0.7109, 0.4144, 0.2109, 0.4144, 0.03908, 0.4144, 0.7109, 0.4144, 0.5391, 0.4144, 0.03908, 0.4144, 0.2109, 0.375, 0.25, 0.375, 0.0, 0.5856, 0.03908, 0.4144, 0.03908, 0.375, 0.0, 0.625, 0.0, 0.5856, 0.2109, 0.5856, 0.03908, 0.625, 0.0, 0.625, 0.25, 0.4144, 0.2109, 0.5856, 0.2109, 0.625, 0.25, 0.375, 0.25, 0.5856, 0.5391, 0.4144, 0.5391, 0.375, 0.5, 0.625, 0.5, 0.4144, 0.5391, 0.4144, 0.7109, 0.375, 0.75, 0.375, 0.5, 0.5856, 0.7109, 0.5856, 0.5391, 0.625, 0.5, 0.625, 0.75, 0.4144, 0.7109, 0.5856, 0.7109, 0.625, 0.75, 0.375, 0.75, 0.5856, 0.03908, 0.5856, 0.2109, 0.5856, 0.5391, 0.5856, 0.7109, 0.4144, 0.2109, 0.4144, 0.5391, 0.5856, 0.5391, 0.5856, 0.2109, 0.4144, 0.2109, 0.4144, 0.03908, 0.4144, 0.03908, 0.4144, 0.2109, 0.4144, 0.7109, 0.4144, 0.5391, 0.4144, 0.5391, 0.4144, 0.7109, 0.4144, 0.7109, 0.4144, 0.5391, 0.4144, 0.5391, 0.4144, 0.7109, 0.4144, 0.2109, 0.4144, 0.03908, 0.4144, 0.03908, 0.4144, 0.2109, 0.4144, 0.5391, 0.4144, 0.7109, 0.375, 0.75, 0.375, 0.5, 0.4144, 0.7109, 0.4144, 0.5391, 0.4144, 0.5391, 0.4144, 0.7109, 0.5306, 0.5, 0.5306, 0.75, 0.5306, 0.75, 0.5306, 0.5, 0.4694, 0.75, 0.4694, 0.5, 0.4694, 0.5, 0.4694, 0.75, 0.5306, 0.0, 0.5306, 0.25, 0.5306, 0.25, 0.5306, 0.0, 0.5306, 0.75, 0.5306, 1.0, 0.5306, 1.0, 0.5306, 0.75, 0.375, 0.5, 0.4694, 0.5, 0.4694, 0.75, 0.375, 0.75, 0.5306, 0.5, 0.5306, 0.75, 0.4694, 0.75, 0.4694, 0.5, 0.5306, 0.0, 0.5306, 0.25, 0.4694, 0.25, 0.4694, 0.0, 0.5306, 0.75, 0.5306, 1.0, 0.4694, 1.0, 0.4694, 0.75, 0.4694, 1.0, 0.4694, 0.75, 0.4694, 0.75, 0.4694, 1.0, 0.4694, 0.25, 0.4694, 0.0, 0.4694, 0.0, 0.4694, 0.25, 0.4694, 0.5, 0.4694, 0.25, 0.4694, 0.25, 0.4694, 0.5, 0.5306, 0.25, 0.5306, 0.5, 0.5306, 0.5, 0.5306, 0.25, 0.4144, 0.5391, 0.4144, 0.7109, 0.375, 0.75, 0.375, 0.5, 0.4144, 0.7109, 0.4144, 0.5391, 0.4144, 0.5391, 0.4144, 0.7109])
me_cube.materials.append(mat_material)
me_cube.use_mirror_vertex_groups = False
me_cube.update()
me_cube_002 = bpy.data.meshes.new('Cube.002')
me_cube_002.from_pydata([(-2.339, -1.0, 1.771), (-2.339, -1.0, 7.142), (-2.339, 1.0, 1.771), (-2.339, 1.0, 7.142), (2.339, -1.0, 1.771), (2.339, -1.0, 7.142), (2.339, 1.0, 1.771), (2.339, 1.0, 7.142), (-2.854, -1.0, -0.1772), (-2.854, -1.0, 7.657), (-2.854, 1.0, 7.657), (-2.854, 1.0, -0.1772), (2.854, 1.0, -0.1772), (2.854, 1.0, 7.657), (2.854, -1.0, 7.657), (2.854, -1.0, -0.1772), (0.08667, 0.1695, 7.532), (0.08667, 0.1695, 1.171), (0.08667, -0.1695, 7.532), (0.08667, -0.1695, 1.171), (-0.08667, 0.1695, 7.532), (-0.08667, 0.1695, 1.171), (-0.08667, -0.1695, 7.532), (-0.08667, -0.1695, 1.171), (-1.191, 0.1695, 7.532), (-1.191, 0.1695, 1.171), (-1.191, -0.1695, 7.532), (-1.191, -0.1695, 1.171), (-1.365, 0.1695, 7.532), (-1.365, 0.1695, 1.171), (-1.365, -0.1695, 7.532), (-1.365, -0.1695, 1.171), (1.365, 0.1695, 7.532), (1.365, 0.1695, 1.171), (1.365, -0.1695, 7.532), (1.365, -0.1695, 1.171), (1.191, 0.1695, 7.532), (1.191, 0.1695, 1.171), (1.191, -0.1695, 7.532), (1.191, -0.1695, 1.171), (2.722, 0.09002, 4.265), (-2.722, 0.09002, 4.265), (2.722, -0.09002, 4.265), (-2.722, -0.09002, 4.265), (2.722, 0.09002, 4.439), (-2.722, 0.09002, 4.439), (2.722, -0.09002, 4.439), (-2.722, -0.09002, 4.439), (2.722, 0.09002, 5.543), (-2.722, 0.09002, 5.543), (2.722, -0.09002, 5.543), (-2.722, -0.09002, 5.543), (2.722, 0.09002, 5.717), (-2.722, 0.09002, 5.717), (2.722, -0.09002, 5.717), (-2.722, -0.09002, 5.717), (2.722, 0.09002, 2.987), (-2.722, 0.09002, 2.987), (2.722, -0.09002, 2.987), (-2.722, -0.09002, 2.987), (2.722, 0.09002, 3.16), (-2.722, 0.09002, 3.16), (2.722, -0.09002, 3.16), (-2.722, -0.09002, 3.16), (-0.9346, 6.858e-08, 2.428), (-0.06638, -4.381e-08, 2.667), (-1.209, -2.602e-07, 1.631), (-0.06638, -2.602e-07, 1.631), (0.02555, -9.788e-07, 7.402), (2.693, -9.788e-07, 7.402), (0.02555, -1.425e-06, 3.132), (2.693, -1.425e-06, 3.132), (-1.579, -4.361e-07, 3.502), (-2.446, -3.223e-07, 3.26), (-1.307, -1.514e-06, 4.3), (-2.45, -1.513e-06, 4.296), (-0.308, -1.809e-06, 6.424), (-0.8984, -1.959e-06, 6.742), (-0.01565, -2.888e-06, 7.222), (-1.246, -2.886e-06, 7.218), (-0.8892, -1.273e-06, 5.282), (-0.6121, -9.373e-07, 4.568), (-1.235, -2.119e-06, 5.586), (-1.224, -1.54e-06, 4.355), (0.5238, 2.877e-07, 1.962), (0.006259, -6.684e-08, 2.716), (1.322, -3.198e-07, 1.758), (0.006259, -2.833e-07, 1.68), (-0.9346, -0.0557, 2.428), (-0.06638, -0.0557, 2.667), (-1.209, -0.0557, 1.631), (-0.06638, -0.0557, 1.631), (0.02555, -0.0557, 7.402), (2.693, -0.0557, 7.402), (0.02555, -0.0557, 3.132), (2.693, -0.0557, 3.132), (-1.579, -0.0557, 3.502), (-2.446, -0.0557, 3.26), (-1.307, -0.0557, 4.3), (-2.45, -0.0557, 4.296), (-0.308, -0.0557, 6.424), (-0.8984, -0.0557, 6.742), (-0.01565, -0.0557, 7.222), (-1.246, -0.0557, 7.218), (-0.8892, -0.0557, 5.282), (-0.6121, -0.0557, 4.568), (-1.235, -0.0557, 5.586), (-1.224, -0.0557, 4.355), (0.5238, 0.07285, 1.962), (0.006259, 0.07285, 2.716), (1.322, 0.07285, 1.758), (0.006259, 0.07285, 1.68)], [], [(8, 9, 10, 11), (19, 18, 22, 23), (12, 13, 14, 15), (11, 12, 15, 8), (13, 10, 9, 14), (0, 1, 9, 8), (3, 2, 11, 10), (2, 6, 12, 11), (7, 3, 10, 13), (6, 7, 13, 12), (5, 4, 15, 14), (4, 0, 8, 15), (1, 5, 14, 9), (21, 20, 16, 17), (6, 4, 5, 7), (3, 7, 5, 1), (0, 2, 3, 1), (6, 2, 0, 4), (27, 26, 30, 31), (29, 28, 24, 25), (35, 34, 38, 39), (37, 36, 32, 33), (43, 42, 46, 47), (45, 44, 40, 41), (51, 50, 54, 55), (53, 52, 48, 49), (59, 58, 62, 63), (61, 60, 56, 57), (64, 65, 67, 66), (68, 69, 71, 70), (72, 73, 75, 74), (76, 77, 79, 78), (80, 81, 83, 82), (84, 85, 87, 86), (88, 90, 91, 89), (92, 94, 95, 93), (96, 98, 99, 97), (100, 102, 103, 101), (104, 106, 107, 105), (108, 110, 111, 109)])
_uv = me_cube_002.uv_layers.new(name='UVMap')
_uv.uv.foreach_set('vector', [0.375, 0.0, 0.625, 0.0, 0.625, 0.25, 0.375, 0.25, 0.375, 0.0, 0.625, 0.0, 0.625, 0.25, 0.375, 0.25, 0.375, 0.5, 0.625, 0.5, 0.625, 0.75, 0.375, 0.75, 0.125, 0.5, 0.375, 0.5, 0.375, 0.75, 0.125, 0.75, 0.625, 0.5, 0.875, 0.5, 0.875, 0.75, 0.625, 0.75, 0.3914, 0.9775, 0.6086, 0.9775, 0.625, 1.0, 0.375, 1.0, 0.6086, 0.2725, 0.3914, 0.2725, 0.375, 0.25, 0.625, 0.25, 0.3914, 0.2725, 0.3914, 0.4775, 0.375, 0.5, 0.375, 0.25, 0.6086, 0.4775, 0.6086, 0.2725, 0.625, 0.25, 0.625, 0.5, 0.3914, 0.4775, 0.6086, 0.4775, 0.625, 0.5, 0.375, 0.5, 0.6086, 0.7725, 0.3914, 0.7725, 0.375, 0.75, 0.625, 0.75, 0.3914, 0.7725, 0.3914, 0.9775, 0.375, 1.0, 0.375, 0.75, 0.6086, 0.9775, 0.6086, 0.7725, 0.625, 0.75, 0.625, 1.0, 0.125, 0.5, 0.375, 0.5, 0.375, 0.75, 0.125, 0.75, 0.3914, 0.4775, 0.3914, 0.7725, 0.6086, 0.7725, 0.6086, 0.4775, 0.6086, 0.2725, 0.6086, 0.4775, 0.6086, 0.7725, 0.6086, 0.9775, 0.3914, 0.9775, 0.3914, 0.2725, 0.6086, 0.2725, 0.6086, 0.9775, 0.3914, 0.4775, 0.3914, 0.2725, 0.3914, 0.9775, 0.3914, 0.7725, 0.375, 0.0, 0.625, 0.0, 0.625, 0.25, 0.375, 0.25, 0.125, 0.5, 0.375, 0.5, 0.375, 0.75, 0.125, 0.75, 0.375, 0.0, 0.625, 0.0, 0.625, 0.25, 0.375, 0.25, 0.125, 0.5, 0.375, 0.5, 0.375, 0.75, 0.125, 0.75, 0.375, 0.0, 0.625, 0.0, 0.625, 0.25, 0.375, 0.25, 0.125, 0.5, 0.375, 0.5, 0.375, 0.75, 0.125, 0.75, 0.375, 0.0, 0.625, 0.0, 0.625, 0.25, 0.375, 0.25, 0.125, 0.5, 0.375, 0.5, 0.375, 0.75, 0.125, 0.75, 0.375, 0.0, 0.625, 0.0, 0.625, 0.25, 0.375, 0.25, 0.125, 0.5, 0.375, 0.5, 0.375, 0.75, 0.125, 0.75, 0.0, 0.0, 1.0, 0.0, 1.0, 1.0, 0.0, 1.0, 0.0, 0.0, 1.0, 0.0, 1.0, 1.0, 0.0, 1.0, 0.0, 0.0, 1.0, 0.0, 1.0, 1.0, 0.0, 1.0, 0.0, 0.0, 1.0, 0.0, 1.0, 1.0, 0.0, 1.0, 0.0, 0.0, 1.0, 0.0, 1.0, 1.0, 0.0, 1.0, 0.0, 0.0, 1.0, 0.0, 1.0, 1.0, 0.0, 1.0, 0.0, 0.0, 0.0, 1.0, 1.0, 1.0, 1.0, 0.0, 0.0, 0.0, 0.0, 1.0, 1.0, 1.0, 1.0, 0.0, 0.0, 0.0, 0.0, 1.0, 1.0, 1.0, 1.0, 0.0, 0.0, 0.0, 0.0, 1.0, 1.0, 1.0, 1.0, 0.0, 0.0, 0.0, 0.0, 1.0, 1.0, 1.0, 1.0, 0.0, 0.0, 0.0, 0.0, 1.0, 1.0, 1.0, 1.0, 0.0])
me_cube_002.update()
me_cube_004 = bpy.data.meshes.new('Cube.004')
me_cube_004.from_pydata([(0.04398, -0.1395, 0.4188), (0.04375, -0.1395, -0.004887), (0.0449, -0.2464, 0.4188), (0.04469, -0.2464, -0.004887), (-0.06291, -0.1395, 0.4188), (-0.06291, -0.1395, -0.004887), (-0.06199, -0.2464, 0.4188), (-0.06199, -0.2464, -0.004887), (0.03753, -0.1462, 0.1688), (0.0378, -0.1462, 0.2451), (-0.05567, -0.1462, 0.2451), (-0.05536, -0.1462, 0.1688), (-0.02634, -0.1711, -0.006272), (-0.02634, 0.2539, 0.4148), (0.005705, -0.1711, 0.4148), (0.005705, 0.2539, -0.006272), (-0.02634, 0.2539, -0.006272), (-0.02634, -0.1711, 0.4148), (0.005705, 0.2539, 0.4148), (0.005705, -0.1711, -0.006272), (0.02488, -0.1711, -0.006272), (0.02488, 0.2539, -0.006272), (0.02488, 0.2519, 0.1143), (0.02488, -0.1692, 0.1143), (-0.0007094, 0.2519, 0.1143), (-0.0007093, -0.1692, 0.1143), (0.02722, -0.1569, 0.2589), (0.02645, -0.1569, 0.1551), (-0.04454, -0.229, 0.1551), (-0.04245, -0.229, 0.2589), (0.02963, -0.229, 0.2589), (0.02715, -0.229, 0.1551), (-0.0452, -0.1569, 0.1551), (-0.04487, -0.1569, 0.2589), (0.04063, -0.2397, 0.2451), (0.03837, -0.2397, 0.1688), (-0.05457, -0.2397, 0.1688), (-0.05262, -0.2397, 0.2451), (-0.04329, 0.2539, -0.006272), (-0.04329, -0.1711, -0.006272), (-0.04329, -0.1692, 0.1143), (-0.04329, 0.2519, 0.1143), (-0.01769, -0.1692, 0.1143), (-0.01769, 0.2519, 0.1143)], [], [(10, 9, 8, 11), (3, 31, 28, 7), (33, 4, 0, 26), (29, 6, 4, 33), (26, 0, 2, 30), (5, 32, 27, 1), (30, 2, 6, 29), (7, 28, 32, 5), (15, 18, 14, 19), (16, 12, 17, 13), (22, 23, 20, 21), (23, 22, 24, 25), (26, 30, 34, 9), (31, 27, 8, 35), (29, 33, 10, 37), (30, 29, 37, 34), (1, 27, 31, 3), (9, 34, 35, 8), (37, 10, 11, 36), (34, 37, 36, 35), (28, 31, 35, 36), (32, 28, 36, 11), (27, 32, 11, 8), (33, 26, 9, 10), (40, 41, 38, 39), (41, 40, 42, 43)])
_uv = me_cube_004.uv_layers.new(name='UVMap')
_uv.uv.foreach_set('vector', [0.5306, 0.25, 0.5306, 0.5, 0.4694, 0.5, 0.4694, 0.25, 0.375, 0.75, 0.4694, 0.75, 0.4694, 1.0, 0.375, 1.0, 0.5306, 0.25, 0.625, 0.25, 0.625, 0.5, 0.5306, 0.5, 0.5306, 0.0, 0.625, 0.0, 0.625, 0.25, 0.5306, 0.25, 0.5306, 0.5, 0.625, 0.5, 0.625, 0.75, 0.5306, 0.75, 0.375, 0.25, 0.4694, 0.25, 0.4694, 0.5, 0.375, 0.5, 0.5306, 0.75, 0.625, 0.75, 0.625, 1.0, 0.5306, 1.0, 0.375, 0.0, 0.4694, 0.0, 0.4694, 0.25, 0.375, 0.25, 0.375, 0.5, 0.625, 0.5, 0.625, 0.75, 0.375, 0.75, 0.375, 0.25, 0.375, 0.0, 0.625, 0.0, 0.625, 0.25, 0.4144, 0.5391, 0.4144, 0.7109, 0.375, 0.75, 0.375, 0.5, 0.4144, 0.7109, 0.4144, 0.5391, 0.4144, 0.5391, 0.4144, 0.7109, 0.5306, 0.5, 0.5306, 0.75, 0.5306, 0.75, 0.5306, 0.5, 0.4694, 0.75, 0.4694, 0.5, 0.4694, 0.5, 0.4694, 0.75, 0.5306, 0.0, 0.5306, 0.25, 0.5306, 0.25, 0.5306, 0.0, 0.5306, 0.75, 0.5306, 1.0, 0.5306, 1.0, 0.5306, 0.75, 0.375, 0.5, 0.4694, 0.5, 0.4694, 0.75, 0.375, 0.75, 0.5306, 0.5, 0.5306, 0.75, 0.4694, 0.75, 0.4694, 0.5, 0.5306, 0.0, 0.5306, 0.25, 0.4694, 0.25, 0.4694, 0.0, 0.5306, 0.75, 0.5306, 1.0, 0.4694, 1.0, 0.4694, 0.75, 0.4694, 1.0, 0.4694, 0.75, 0.4694, 0.75, 0.4694, 1.0, 0.4694, 0.25, 0.4694, 0.0, 0.4694, 0.0, 0.4694, 0.25, 0.4694, 0.5, 0.4694, 0.25, 0.4694, 0.25, 0.4694, 0.5, 0.5306, 0.25, 0.5306, 0.5, 0.5306, 0.5, 0.5306, 0.25, 0.4144, 0.5391, 0.4144, 0.7109, 0.375, 0.75, 0.375, 0.5, 0.4144, 0.7109, 0.4144, 0.5391, 0.4144, 0.5391, 0.4144, 0.7109])
me_cube_004.materials.append(mat_material_001)
me_cube_004.use_mirror_vertex_groups = False
me_cube_004.update()
me_cube_007 = bpy.data.meshes.new('Cube.007')
me_cube_007.from_pydata([(0.04398, -0.1395, 0.4188), (0.04375, -0.1395, -0.004887), (0.0449, -0.2464, 0.4188), (0.04469, -0.2464, -0.004887), (-0.06291, -0.1395, 0.4188), (-0.06291, -0.1395, -0.004887), (-0.06199, -0.2464, 0.4188), (-0.06199, -0.2464, -0.004887), (0.03753, -0.1462, 0.1688), (0.0378, -0.1462, 0.2451), (-0.05567, -0.1462, 0.2451), (-0.05536, -0.1462, 0.1688), (-0.01302, 0.03255, -0.006272), (-0.01302, 0.05019, 0.4148), (-0.007615, 0.03255, 0.4148), (-0.007615, 0.05019, -0.006272), (-0.01302, 0.05019, -0.006272), (-0.01302, 0.03255, 0.4148), (-0.007615, 0.05019, 0.4148), (-0.007615, 0.03255, -0.006272), (0.02488, -0.1711, -0.006272), (0.02488, 0.2539, -0.006272), (0.02488, 0.2519, 0.1143), (0.02488, -0.1692, 0.1143), (-0.008863, -0.1692, 0.1955), (-0.008863, 0.2519, 0.2131), (0.02722, -0.1569, 0.2589), (0.02645, -0.1569, 0.1551), (-0.04454, -0.229, 0.1551), (-0.04245, -0.229, 0.2589), (0.02963, -0.229, 0.2589), (0.02715, -0.229, 0.1551), (-0.0452, -0.1569, 0.1551), (-0.04487, -0.1569, 0.2589), (0.04063, -0.2397, 0.2451), (0.03837, -0.2397, 0.1688), (-0.05457, -0.2397, 0.1688), (-0.05262, -0.2397, 0.2451), (-0.04329, 0.2539, -0.006272), (-0.04329, -0.1711, -0.006272), (-0.04329, -0.1692, 0.1143), (-0.04329, 0.2519, 0.1143), (-0.01178, 0.2519, 0.1955), (-0.01178, -0.1692, 0.2131), (-0.01178, -0.1692, 0.1955), (-0.01178, 0.2519, 0.2131), (-0.008863, 0.2519, 0.1955), (-0.008863, -0.1692, 0.2131), (-0.008863, -0.1692, 0.2655), (-0.008863, 0.2519, 0.2831), (-0.01178, 0.2519, 0.2655), (-0.01178, -0.1692, 0.2831), (-0.01178, -0.1692, 0.2655), (-0.01178, 0.2519, 0.2831), (-0.008863, 0.2519, 0.2655), (-0.008863, -0.1692, 0.2831), (-0.008863, -0.1692, 0.3355), (-0.008863, 0.2519, 0.3531), (-0.01178, 0.2519, 0.3355), (-0.01178, -0.1692, 0.3531), (-0.01178, -0.1692, 0.3355), (-0.01178, 0.2519, 0.3531), (-0.008863, 0.2519, 0.3355), (-0.008863, -0.1692, 0.3531), (-0.01302, 0.1326, -0.006272), (-0.01302, 0.1502, 0.4148), (-0.007615, 0.1326, 0.4148), (-0.007615, 0.1502, -0.006272), (-0.01302, 0.1502, -0.006272), (-0.01302, 0.1326, 0.4148), (-0.007615, 0.1502, 0.4148), (-0.007615, 0.1326, -0.006272), (-0.01302, -0.05745, -0.006272), (-0.01302, -0.03981, 0.4148), (-0.007615, -0.05745, 0.4148), (-0.007615, -0.03981, -0.006272), (-0.01302, -0.03981, -0.006272), (-0.01302, -0.05745, 0.4148), (-0.007615, -0.03981, 0.4148), (-0.007615, -0.05745, -0.006272), (-0.01108, 0.04073, 0.1986), (-0.01108, 0.142, 0.27), (-0.009556, 0.04073, 0.27), (-0.009556, 0.142, 0.1986), (-0.01108, 0.142, 0.1986), (-0.01108, 0.04073, 0.27), (-0.009556, 0.142, 0.27), (-0.009556, 0.04073, 0.1986), (-0.01108, -0.04927, 0.2686), (-0.01108, 0.02201, 0.31), (-0.009556, -0.04927, 0.34), (-0.009556, 0.04201, 0.2686), (-0.01108, 0.04201, 0.2686), (-0.01108, -0.04927, 0.34), (-0.009556, 0.02201, 0.31), (-0.009556, -0.04927, 0.2686), (-0.01108, 0.1344, 0.2007), (-0.01108, 0.04967, 0.1669), (-0.009556, 0.1179, 0.1496), (-0.009556, 0.03354, 0.2099), (-0.01108, 0.03354, 0.2099), (-0.01108, 0.1179, 0.1496), (-0.009556, 0.04967, 0.1669), (-0.009556, 0.1344, 0.2007), (-0.01108, 0.04403, 0.197), (-0.01108, -0.008568, 0.2416), (-0.009556, 0.01051, 0.1512), (-0.009556, 0.04151, 0.2703), (-0.01108, 0.04151, 0.2703), (-0.01108, 0.01051, 0.1512), (-0.009556, -0.008568, 0.2416), (-0.009556, 0.04403, 0.197), (-0.01108, 0.1497, 0.2786), (-0.01108, 0.251, 0.35), (-0.009556, 0.1657, 0.322), (-0.009556, 0.251, 0.2786), (-0.01108, 0.251, 0.2786), (-0.01108, 0.1657, 0.322), (-0.009556, 0.251, 0.35), (-0.009556, 0.1497, 0.2786), (-0.01108, -0.1719, 0.07058), (-0.01108, -0.07532, 0.168), (-0.009556, -0.1719, 0.198), (-0.009556, -0.04532, 0.07058), (-0.01108, -0.04532, 0.07058), (-0.01108, -0.1719, 0.198), (-0.009556, -0.07532, 0.168), (-0.009556, -0.1719, 0.07058), (-0.01108, -0.151, 0.4139), (-0.01108, -0.05589, 0.315), (-0.009556, -0.04368, 0.4109), (-0.009556, -0.1539, 0.2873), (-0.01108, -0.1539, 0.2873), (-0.01108, -0.04368, 0.4109), (-0.009556, -0.05589, 0.315), (-0.009556, -0.151, 0.4139)], [], [(10, 9, 8, 11), (3, 31, 28, 7), (33, 4, 0, 26), (29, 6, 4, 33), (26, 0, 2, 30), (5, 32, 27, 1), (30, 2, 6, 29), (7, 28, 32, 5), (15, 18, 14, 19), (16, 12, 17, 13), (22, 23, 20, 21), (24, 46, 25, 47), (26, 30, 34, 9), (31, 27, 8, 35), (29, 33, 10, 37), (30, 29, 37, 34), (1, 27, 31, 3), (9, 34, 35, 8), (37, 10, 11, 36), (34, 37, 36, 35), (28, 31, 35, 36), (32, 28, 36, 11), (27, 32, 11, 8), (33, 26, 9, 10), (40, 41, 38, 39), (23, 22, 41, 40), (44, 43, 45, 42), (48, 54, 49, 55), (52, 51, 53, 50), (56, 62, 57, 63), (60, 59, 61, 58), (67, 70, 66, 71), (68, 64, 69, 65), (75, 78, 74, 79), (76, 72, 77, 73), (83, 86, 82, 87), (84, 80, 85, 81), (91, 94, 90, 95), (92, 88, 93, 89), (99, 102, 98, 103), (100, 96, 101, 97), (107, 110, 106, 111), (108, 104, 109, 105), (115, 118, 114, 119), (116, 112, 117, 113), (123, 126, 122, 127), (124, 120, 125, 121), (131, 134, 130, 135), (132, 128, 133, 129)])
_uv = me_cube_007.uv_layers.new(name='UVMap')
_uv.uv.foreach_set('vector', [0.5306, 0.25, 0.5306, 0.5, 0.4694, 0.5, 0.4694, 0.25, 0.375, 0.75, 0.4694, 0.75, 0.4694, 1.0, 0.375, 1.0, 0.5306, 0.25, 0.625, 0.25, 0.625, 0.5, 0.5306, 0.5, 0.5306, 0.0, 0.625, 0.0, 0.625, 0.25, 0.5306, 0.25, 0.5306, 0.5, 0.625, 0.5, 0.625, 0.75, 0.5306, 0.75, 0.375, 0.25, 0.4694, 0.25, 0.4694, 0.5, 0.375, 0.5, 0.5306, 0.75, 0.625, 0.75, 0.625, 1.0, 0.5306, 1.0, 0.375, 0.0, 0.4694, 0.0, 0.4694, 0.25, 0.375, 0.25, 0.375, 0.5, 0.625, 0.5, 0.625, 0.75, 0.375, 0.75, 0.375, 0.25, 0.375, 0.0, 0.625, 0.0, 0.625, 0.25, 0.4144, 0.5391, 0.4144, 0.7109, 0.375, 0.75, 0.375, 0.5, 0.375, 0.5, 0.625, 0.5, 0.625, 0.75, 0.375, 0.75, 0.5306, 0.5, 0.5306, 0.75, 0.5306, 0.75, 0.5306, 0.5, 0.4694, 0.75, 0.4694, 0.5, 0.4694, 0.5, 0.4694, 0.75, 0.5306, 0.0, 0.5306, 0.25, 0.5306, 0.25, 0.5306, 0.0, 0.5306, 0.75, 0.5306, 1.0, 0.5306, 1.0, 0.5306, 0.75, 0.375, 0.5, 0.4694, 0.5, 0.4694, 0.75, 0.375, 0.75, 0.5306, 0.5, 0.5306, 0.75, 0.4694, 0.75, 0.4694, 0.5, 0.5306, 0.0, 0.5306, 0.25, 0.4694, 0.25, 0.4694, 0.0, 0.5306, 0.75, 0.5306, 1.0, 0.4694, 1.0, 0.4694, 0.75, 0.4694, 1.0, 0.4694, 0.75, 0.4694, 0.75, 0.4694, 1.0, 0.4694, 0.25, 0.4694, 0.0, 0.4694, 0.0, 0.4694, 0.25, 0.4694, 0.5, 0.4694, 0.25, 0.4694, 0.25, 0.4694, 0.5, 0.5306, 0.25, 0.5306, 0.5, 0.5306, 0.5, 0.5306, 0.25, 0.4144, 0.5391, 0.4144, 0.7109, 0.375, 0.75, 0.375, 0.5, 0.4144, 0.7109, 0.4144, 0.5391, 0.4144, 0.7109, 0.4144, 0.5391, 0.375, 0.25, 0.375, 0.0, 0.625, 0.0, 0.625, 0.25, 0.375, 0.5, 0.625, 0.5, 0.625, 0.75, 0.375, 0.75, 0.375, 0.25, 0.375, 0.0, 0.625, 0.0, 0.625, 0.25, 0.375, 0.5, 0.625, 0.5, 0.625, 0.75, 0.375, 0.75, 0.375, 0.25, 0.375, 0.0, 0.625, 0.0, 0.625, 0.25, 0.375, 0.5, 0.625, 0.5, 0.625, 0.75, 0.375, 0.75, 0.375, 0.25, 0.375, 0.0, 0.625, 0.0, 0.625, 0.25, 0.375, 0.5, 0.625, 0.5, 0.625, 0.75, 0.375, 0.75, 0.375, 0.25, 0.375, 0.0, 0.625, 0.0, 0.625, 0.25, 0.375, 0.5, 0.625, 0.5, 0.625, 0.75, 0.375, 0.75, 0.375, 0.25, 0.375, 0.0, 0.625, 0.0, 0.625, 0.25, 0.375, 0.5, 0.625, 0.5, 0.625, 0.75, 0.375, 0.75, 0.375, 0.25, 0.375, 0.0, 0.625, 0.0, 0.625, 0.25, 0.375, 0.5, 0.625, 0.5, 0.625, 0.75, 0.375, 0.75, 0.375, 0.25, 0.375, 0.0, 0.625, 0.0, 0.625, 0.25, 0.375, 0.5, 0.625, 0.5, 0.625, 0.75, 0.375, 0.75, 0.375, 0.25, 0.375, 0.0, 0.625, 0.0, 0.625, 0.25, 0.375, 0.5, 0.625, 0.5, 0.625, 0.75, 0.375, 0.75, 0.375, 0.25, 0.375, 0.0, 0.625, 0.0, 0.625, 0.25, 0.375, 0.5, 0.625, 0.5, 0.625, 0.75, 0.375, 0.75, 0.375, 0.25, 0.375, 0.0, 0.625, 0.0, 0.625, 0.25, 0.375, 0.5, 0.625, 0.5, 0.625, 0.75, 0.375, 0.75, 0.375, 0.25, 0.375, 0.0, 0.625, 0.0, 0.625, 0.25])
me_cube_007.materials.append(mat_material_004)
me_cube_007.use_mirror_vertex_groups = False
me_cube_007.update()
me_cylinder = bpy.data.meshes.new('Cylinder')
me_cylinder.from_pydata([(-2.196e-09, 0.03188, 0.159), (-2.302e-09, 0.03342, 0.2307), (0.02254, 0.02254, 0.159), (0.02363, 0.02363, 0.2307), (0.03188, 0.0, 0.159), (0.03342, 0.0, 0.2307), (0.02254, -0.02254, 0.159), (0.02363, -0.02363, 0.2307), (-2.196e-09, -0.03188, 0.159), (-2.302e-09, -0.03342, 0.2307), (-0.02254, -0.02254, 0.159), (-0.02363, -0.02363, 0.2307), (-0.03188, 0.0, 0.159), (-0.03342, 0.0, 0.2307), (-0.02254, 0.02254, 0.159), (-0.02363, 0.02363, 0.2307), (-2.837e-09, 0.03879, 0.189), (-2.837e-09, 0.03879, 0.2006), (0.02743, 0.02743, 0.2006), (0.02743, 0.02743, 0.189), (0.03879, 4.564e-11, 0.2006), (0.03879, 4.564e-11, 0.189), (0.02743, -0.02743, 0.2006), (0.02743, -0.02743, 0.189), (-2.837e-09, -0.03879, 0.2006), (-2.837e-09, -0.03879, 0.189), (-0.02743, -0.02743, 0.2006), (-0.02743, -0.02743, 0.189), (-0.03879, 4.564e-11, 0.2006), (-0.03879, 4.564e-11, 0.189), (-0.02743, 0.02743, 0.2006), (-0.02743, 0.02743, 0.189), (4.11e-10, 0.0, 0.1404), (4.11e-10, 0.0, 0.2492), (-0.00561, -0.007129, 0.1401), (-0.00561, -0.007129, 0.2519), (-0.00561, 0.007129, 0.1401), (-0.00561, 0.007129, 0.2519), (0.00561, -0.007129, 0.1401), (0.00561, -0.007129, 0.2519), (0.00561, 0.007129, 0.1401), (0.00561, 0.007129, 0.2519), (-0.004708, -0.03964, 0.196), (-0.004708, 0.03964, 0.196), (0.004708, 0.03964, 0.196), (0.004708, -0.03964, 0.196), (-0.00561, -0.04432, 0.2239), (-0.00561, 0.04432, 0.2239), (0.00561, 0.04432, 0.2239), (0.00561, -0.04432, 0.2239), (-0.00561, 0.04432, 0.1681), (0.00561, 0.04432, 0.1681), (0.00561, -0.04432, 0.1681), (-0.00561, -0.04432, 0.1681), (-0.007256, 0.005709, 0.1391), (-0.007256, 0.005709, 0.2529), (0.007256, 0.005709, 0.1391), (0.007256, 0.005709, 0.2529), (-0.007256, -0.005709, 0.1391), (-0.007256, -0.005709, 0.2529), (0.007256, -0.005709, 0.1391), (0.007256, -0.005709, 0.2529), (-0.04034, 0.004792, 0.196), (0.04034, 0.004792, 0.196), (0.04034, -0.004792, 0.196), (-0.04034, -0.004792, 0.196), (-0.04511, 0.005709, 0.2244), (0.04511, 0.005709, 0.2244), (0.04511, -0.005709, 0.2244), (-0.04511, -0.005709, 0.2244), (0.04511, 0.005709, 0.1676), (0.04511, -0.005709, 0.1676), (-0.04511, -0.005709, 0.1676), (-0.04511, 0.005709, 0.1676)], [], [(17, 1, 3, 18), (18, 3, 5, 20), (20, 5, 7, 22), (22, 7, 9, 24), (24, 9, 11, 26), (26, 11, 13, 28), (12, 14, 32), (28, 13, 15, 30), (30, 15, 1, 17), (2, 4, 32), (14, 31, 16, 0), (31, 30, 17, 16), (12, 29, 31, 14), (29, 28, 30, 31), (10, 27, 29, 12), (27, 26, 28, 29), (8, 25, 27, 10), (25, 24, 26, 27), (6, 23, 25, 8), (23, 22, 24, 25), (4, 21, 23, 6), (21, 20, 22, 23), (2, 19, 21, 4), (19, 18, 20, 21), (0, 16, 19, 2), (16, 17, 18, 19), (5, 3, 33), (15, 13, 33), (8, 10, 32), (11, 9, 33), (4, 6, 32), (14, 0, 32), (0, 2, 32), (7, 5, 33), (1, 15, 33), (3, 1, 33), (10, 12, 32), (13, 11, 33), (6, 8, 32), (9, 7, 33), (46, 35, 37, 47), (47, 37, 41, 48), (48, 41, 39, 49), (49, 39, 35, 46), (36, 40, 38, 34), (41, 37, 35, 39), (52, 45, 42, 53), (51, 44, 45, 52), (50, 43, 44, 51), (53, 42, 43, 50), (45, 49, 46, 42), (44, 48, 49, 45), (43, 47, 48, 44), (42, 46, 47, 43), (34, 53, 50, 36), (36, 50, 51, 40), (40, 51, 52, 38), (38, 52, 53, 34), (66, 55, 57, 67), (67, 57, 61, 68), (68, 61, 59, 69), (69, 59, 55, 66), (56, 60, 58, 54), (61, 57, 55, 59), (72, 65, 62, 73), (71, 64, 65, 72), (70, 63, 64, 71), (73, 62, 63, 70), (65, 69, 66, 62), (64, 68, 69, 65), (63, 67, 68, 64), (62, 66, 67, 63), (54, 73, 70, 56), (56, 70, 71, 60), (60, 71, 72, 58), (58, 72, 73, 54)])
_uv = me_cylinder.uv_layers.new(name='UVMap')
_uv.uv.foreach_set('vector', [1.0, 0.8333, 1.0, 1.0, 0.875, 1.0, 0.875, 0.8333, 0.875, 0.8333, 0.875, 1.0, 0.75, 1.0, 0.75, 0.8333, 0.75, 0.8333, 0.75, 1.0, 0.625, 1.0, 0.625, 0.8333, 0.625, 0.8333, 0.625, 1.0, 0.5, 1.0, 0.5, 0.8333, 0.5, 0.8333, 0.5, 1.0, 0.375, 1.0, 0.375, 0.8333, 0.375, 0.8333, 0.375, 1.0, 0.25, 1.0, 0.25, 0.8333, 0.25, 0.5, 0.125, 0.5, 0.25, 0.5, 0.25, 0.8333, 0.25, 1.0, 0.125, 1.0, 0.125, 0.8333, 0.125, 0.8333, 0.125, 1.0, 0.0, 1.0, 0.0, 0.8333, 0.875, 0.5, 0.75, 0.5, 0.875, 0.5, 0.125, 0.5, 0.125, 0.6667, 0.0, 0.6667, 0.0, 0.5, 0.125, 0.6667, 0.125, 0.8333, 0.0, 0.8333, 0.0, 0.6667, 0.25, 0.5, 0.25, 0.6667, 0.125, 0.6667, 0.125, 0.5, 0.25, 0.6667, 0.25, 0.8333, 0.125, 0.8333, 0.125, 0.6667, 0.375, 0.5, 0.375, 0.6667, 0.25, 0.6667, 0.25, 0.5, 0.375, 0.6667, 0.375, 0.8333, 0.25, 0.8333, 0.25, 0.6667, 0.5, 0.5, 0.5, 0.6667, 0.375, 0.6667, 0.375, 0.5, 0.5, 0.6667, 0.5, 0.8333, 0.375, 0.8333, 0.375, 0.6667, 0.625, 0.5, 0.625, 0.6667, 0.5, 0.6667, 0.5, 0.5, 0.625, 0.6667, 0.625, 0.8333, 0.5, 0.8333, 0.5, 0.6667, 0.75, 0.5, 0.75, 0.6667, 0.625, 0.6667, 0.625, 0.5, 0.75, 0.6667, 0.75, 0.8333, 0.625, 0.8333, 0.625, 0.6667, 0.875, 0.5, 0.875, 0.6667, 0.75, 0.6667, 0.75, 0.5, 0.875, 0.6667, 0.875, 0.8333, 0.75, 0.8333, 0.75, 0.6667, 1.0, 0.5, 1.0, 0.6667, 0.875, 0.6667, 0.875, 0.5, 1.0, 0.6667, 1.0, 0.8333, 0.875, 0.8333, 0.875, 0.6667, 0.75, 1.0, 0.875, 1.0, 0.75, 1.0, 0.125, 1.0, 0.25, 1.0, 0.125, 1.0, 0.5, 0.5, 0.375, 0.5, 0.5, 0.5, 0.375, 1.0, 0.5, 1.0, 0.375, 1.0, 0.75, 0.5, 0.625, 0.5, 0.75, 0.5, 0.125, 0.5, 0.0, 0.5, 0.125, 0.5, 1.0, 0.5, 0.875, 0.5, 1.0, 0.5, 0.625, 1.0, 0.75, 1.0, 0.625, 1.0, 0.0, 1.0, 0.125, 1.0, 0.0, 1.0, 0.875, 1.0, 1.0, 1.0, 0.875, 1.0, 0.375, 0.5, 0.25, 0.5, 0.375, 0.5, 0.25, 1.0, 0.375, 1.0, 0.25, 1.0, 0.625, 0.5, 0.5, 0.5, 0.625, 0.5, 0.5, 1.0, 0.625, 1.0, 0.5, 1.0, 0.5625, 0.0, 0.625, 0.0, 0.625, 0.25, 0.5625, 0.25, 0.5625, 0.25, 0.625, 0.25, 0.625, 0.5, 0.5625, 0.5, 0.5625, 0.5, 0.625, 0.5, 0.625, 0.75, 0.5625, 0.75, 0.5625, 0.75, 0.625, 0.75, 0.625, 1.0, 0.5625, 1.0, 0.125, 0.5, 0.375, 0.5, 0.375, 0.75, 0.125, 0.75, 0.625, 0.5, 0.875, 0.5, 0.875, 0.75, 0.625, 0.75, 0.4375, 0.75, 0.5, 0.75, 0.5, 1.0, 0.4375, 1.0, 0.4375, 0.5, 0.5, 0.5, 0.5, 0.75, 0.4375, 0.75, 0.4375, 0.25, 0.5, 0.25, 0.5, 0.5, 0.4375, 0.5, 0.4375, 0.0, 0.5, 0.0, 0.5, 0.25, 0.4375, 0.25, 0.5, 0.75, 0.5625, 0.75, 0.5625, 1.0, 0.5, 1.0, 0.5, 0.5, 0.5625, 0.5, 0.5625, 0.75, 0.5, 0.75, 0.5, 0.25, 0.5625, 0.25, 0.5625, 0.5, 0.5, 0.5, 0.5, 0.0, 0.5625, 0.0, 0.5625, 0.25, 0.5, 0.25, 0.375, 0.0, 0.4375, 0.0, 0.4375, 0.25, 0.375, 0.25, 0.375, 0.25, 0.4375, 0.25, 0.4375, 0.5, 0.375, 0.5, 0.375, 0.5, 0.4375, 0.5, 0.4375, 0.75, 0.375, 0.75, 0.375, 0.75, 0.4375, 0.75, 0.4375, 1.0, 0.375, 1.0, 0.5625, 0.0, 0.625, 0.0, 0.625, 0.25, 0.5625, 0.25, 0.5625, 0.25, 0.625, 0.25, 0.625, 0.5, 0.5625, 0.5, 0.5625, 0.5, 0.625, 0.5, 0.625, 0.75, 0.5625, 0.75, 0.5625, 0.75, 0.625, 0.75, 0.625, 1.0, 0.5625, 1.0, 0.125, 0.5, 0.375, 0.5, 0.375, 0.75, 0.125, 0.75, 0.625, 0.5, 0.875, 0.5, 0.875, 0.75, 0.625, 0.75, 0.4375, 0.75, 0.5, 0.75, 0.5, 1.0, 0.4375, 1.0, 0.4375, 0.5, 0.5, 0.5, 0.5, 0.75, 0.4375, 0.75, 0.4375, 0.25, 0.5, 0.25, 0.5, 0.5, 0.4375, 0.5, 0.4375, 0.0, 0.5, 0.0, 0.5, 0.25, 0.4375, 0.25, 0.5, 0.75, 0.5625, 0.75, 0.5625, 1.0, 0.5, 1.0, 0.5, 0.5, 0.5625, 0.5, 0.5625, 0.75, 0.5, 0.75, 0.5, 0.25, 0.5625, 0.25, 0.5625, 0.5, 0.5, 0.5, 0.5, 0.0, 0.5625, 0.0, 0.5625, 0.25, 0.5, 0.25, 0.375, 0.0, 0.4375, 0.0, 0.4375, 0.25, 0.375, 0.25, 0.375, 0.25, 0.4375, 0.25, 0.4375, 0.5, 0.375, 0.5, 0.375, 0.5, 0.4375, 0.5, 0.4375, 0.75, 0.375, 0.75, 0.375, 0.75, 0.4375, 0.75, 0.4375, 1.0, 0.375, 1.0])
me_cylinder.update()
me_plane_002 = bpy.data.meshes.new('Plane.002')
me_plane_002.from_pydata([(-0.5152, -0.2339, 0.3594), (0.5106, -0.2339, 0.3594), (-0.5152, -0.01664, 0.547), (0.5106, -0.01664, 0.547), (0.5106, -0.04966, 0.4705), (-0.5152, -0.04966, 0.4705), (0.5106, -0.1352, 0.3862), (-0.5152, -0.1352, 0.3862), (0.4668, -0.2425, 0.3075), (0.4661, -0.2689, 0.3497), (0.4649, 0.1261, 0.5377), (0.4645, -0.0002041, 0.5758), (0.5317, -0.2424, 0.3084), (0.531, -0.2688, 0.3506), (0.5298, 0.1262, 0.5386), (0.5294, -7.116e-05, 0.5767), (0.4652, -0.05667, 0.3493), (0.4646, -0.1116, 0.4366), (0.53, -0.05654, 0.3501), (0.5294, -0.1115, 0.4375), (0.4661, -0.1423, 0.2931), (0.5303, -0.1867, 0.3868), (0.4654, -0.1868, 0.3859), (0.531, -0.1422, 0.2939), (0.4634, -0.04734, 0.5098), (0.5287, 0.007366, 0.4383), (0.4638, 0.007233, 0.4374), (0.5283, -0.04721, 0.5107), (-0.5152, -0.2162, 0.3297), (0.5106, -0.2162, 0.3297), (0.5106, 0.001091, 0.5173), (-0.5152, 0.001091, 0.5173), (0.5106, -0.1175, 0.3565), (0.5106, -0.03193, 0.4408), (-0.5152, -0.03193, 0.4408), (-0.5152, -0.1175, 0.3565), (0.0, -0.2339, 0.3221), (0.0, -0.01664, 0.547), (0.0, -0.04966, 0.4332), (0.0, -0.1352, 0.3489), (0.0, -0.2162, 0.2924), (0.0, 0.001091, 0.5173), (0.0, -0.03193, 0.4035), (0.0, -0.1175, 0.3192), (-0.1855, -0.01664, 0.547), (-0.2147, -0.04966, 0.4332), (-0.2646, -0.1352, 0.3489), (-0.1824, 0.001091, 0.5173), (-0.2116, -0.03193, 0.4035), (-0.2615, -0.1175, 0.3192), (-0.3166, -0.2339, 0.3221), (-0.3135, -0.2162, 0.2924), (0.3166, -0.2339, 0.3221), (0.3135, -0.2162, 0.2924), (0.1855, -0.01664, 0.547), (0.2147, -0.04966, 0.4332), (0.2646, -0.1352, 0.3489), (0.1824, 0.001091, 0.5173), (0.2116, -0.03193, 0.4035), (0.2615, -0.1175, 0.3192), (-0.1583, -0.2339, 0.3594), (-0.1568, -0.2162, 0.3297), (-0.09274, -0.01664, 0.547), (-0.1073, -0.04966, 0.4705), (-0.1323, -0.1352, 0.3862), (-0.0912, 0.001091, 0.5173), (-0.1058, -0.03193, 0.4408), (-0.1308, -0.1175, 0.3565), (0.09274, -0.01664, 0.547), (0.1073, -0.04966, 0.4705), (0.1323, -0.1352, 0.3862), (0.0912, 0.001091, 0.5173), (0.1058, -0.03193, 0.4408), (0.1308, -0.1175, 0.3565), (0.1583, -0.2339, 0.3594), (0.1568, -0.2162, 0.3297), (0.4749, -0.2339, 0.3594), (0.4703, -0.2162, 0.3297), (0.2782, -0.01664, 0.547), (0.322, -0.04966, 0.4705), (0.3969, -0.1352, 0.3862), (0.2736, 0.001091, 0.5173), (0.3174, -0.03193, 0.4408), (0.3923, -0.1175, 0.3565), (-0.2782, -0.01664, 0.547), (-0.322, -0.04966, 0.4705), (-0.3969, -0.1352, 0.3862), (-0.2736, 0.001091, 0.5173), (-0.3174, -0.03193, 0.4408), (-0.3923, -0.1175, 0.3565), (-0.4749, -0.2339, 0.3594), (-0.4703, -0.2162, 0.3297), (-0.2782, 0.08235, 0.547), (-0.5152, 0.08235, 0.547), (-0.2736, 0.08235, 0.5173), (-0.5152, 0.08235, 0.5173), (0.5106, 0.08235, 0.547), (0.5106, 0.08235, 0.5173), (0.09274, 0.08235, 0.547), (0.0, 0.08235, 0.547), (0.0912, 0.08235, 0.5173), (0.0, 0.08235, 0.5173), (-0.09274, 0.08235, 0.547), (-0.1855, 0.08235, 0.547), (-0.0912, 0.08235, 0.5173), (-0.1824, 0.08235, 0.5173), (0.2782, 0.08235, 0.547), (0.1855, 0.08235, 0.547), (0.2736, 0.08235, 0.5173), (0.1824, 0.08235, 0.5173), (-0.5363, -0.1257, 0.3516), (0.539, -0.1257, 0.3516), (-0.3668, 0.03219, 0.3516), (0.4429, 0.03219, 0.3516), (-0.3628, 0.03219, 0.5356), (0.357, 0.03219, 0.5356)], [], [(82, 81, 30, 33), (6, 4, 79, 80), (83, 32, 29, 77), (10, 11, 15, 14), (18, 19, 21, 23), (12, 13, 9, 8), (23, 21, 13, 12), (20, 23, 12, 8), (15, 11, 24, 27), (27, 24, 17, 19), (26, 25, 18, 16), (16, 17, 24, 26), (21, 22, 9, 13), (20, 22, 17, 16), (19, 17, 22, 21), (16, 18, 23, 20), (26, 24, 11, 10), (14, 15, 27, 25), (10, 14, 25, 26), (25, 27, 19, 18), (85, 45, 44, 84), (82, 33, 32, 83), (50, 46, 86, 90), (4, 33, 30, 3), (35, 7, 5, 34), (76, 77, 29, 1), (38, 69, 68, 37), (71, 41, 101, 100), (32, 33, 4, 6), (35, 28, 0, 7), (74, 70, 39, 36), (68, 54, 107, 98), (60, 61, 40, 36), (52, 56, 70, 74), (67, 66, 42, 43), (55, 54, 68, 69), (61, 67, 43, 40), (64, 39, 38, 63), (65, 41, 42, 66), (88, 87, 47, 48), (46, 45, 85, 86), (89, 49, 51, 91), (90, 86, 7, 0), (88, 48, 49, 89), (85, 84, 2, 5), (8, 9, 22, 20), (90, 91, 51, 50), (54, 78, 106, 107), (65, 47, 105, 104), (74, 75, 53, 52), (1, 6, 80, 76), (73, 72, 58, 59), (79, 4, 3, 78), (75, 73, 59, 53), (70, 56, 55, 69), (71, 57, 58, 72), (2, 84, 92, 93), (48, 47, 65, 66), (64, 63, 45, 46), (51, 49, 67, 61), (79, 78, 54, 55), (49, 48, 66, 67), (76, 80, 56, 52), (50, 51, 61, 60), (42, 41, 71, 72), (70, 69, 38, 39), (43, 73, 75, 40), (45, 63, 62, 44), (42, 72, 73, 43), (60, 64, 46, 50), (36, 40, 75, 74), (30, 81, 108, 97), (3, 30, 97, 96), (52, 53, 77, 76), (36, 39, 64, 60), (59, 58, 82, 83), (38, 37, 62, 63), (53, 59, 83, 77), (56, 80, 79, 55), (58, 57, 81, 82), (0, 28, 91, 90), (29, 32, 6, 1), (35, 34, 88, 89), (2, 31, 34, 5), (28, 35, 89, 91), (7, 86, 85, 5), (34, 31, 87, 88), (47, 87, 94, 105), (92, 94, 95, 93), (98, 100, 101, 99), (102, 104, 105, 103), (106, 108, 109, 107), (99, 101, 104, 102), (107, 109, 100, 98), (96, 97, 108, 106), (103, 105, 94, 92), (87, 31, 95, 94), (31, 2, 93, 95), (62, 37, 99, 102), (84, 44, 103, 92), (81, 57, 109, 108), (57, 71, 100, 109), (78, 3, 96, 106), (37, 68, 98, 99), (44, 62, 102, 103), (41, 65, 104, 101), (110, 112, 113, 111), (112, 114, 115, 113)])
_uv = me_plane_002.uv_layers.new(name='UVMap')
_uv.uv.foreach_set('vector', [0.875, 0.7489, 0.875, 1.0, 1.0, 1.0, 1.0, 0.7489, 1.0, 0.3733, 1.0, 0.7489, 0.875, 0.7489, 0.875, 0.3733, 0.875, 0.3733, 1.0, 0.3733, 1.0, 0.0, 0.875, 0.0, 0.375, 0.25, 0.625, 0.25, 0.625, 0.5, 0.375, 0.5, 0.375, 0.625, 0.625, 0.625, 0.625, 0.6875, 0.375, 0.6875, 0.375, 0.75, 0.625, 0.75, 0.625, 1.0, 0.375, 1.0, 0.375, 0.6875, 0.625, 0.6875, 0.625, 0.75, 0.375, 0.75, 0.125, 0.6875, 0.375, 0.6875, 0.375, 0.75, 0.125, 0.75, 0.625, 0.5, 0.875, 0.5, 0.875, 0.5625, 0.625, 0.5625, 0.625, 0.5625, 0.875, 0.5625, 0.875, 0.625, 0.625, 0.625, 0.125, 0.5625, 0.375, 0.5625, 0.375, 0.625, 0.125, 0.625, 0.375, 0.125, 0.625, 0.125, 0.625, 0.1875, 0.375, 0.1875, 0.625, 0.6875, 0.875, 0.6875, 0.875, 0.75, 0.625, 0.75, 0.375, 0.0625, 0.625, 0.0625, 0.625, 0.125, 0.375, 0.125, 0.625, 0.625, 0.875, 0.625, 0.875, 0.6875, 0.625, 0.6875, 0.125, 0.625, 0.375, 0.625, 0.375, 0.6875, 0.125, 0.6875, 0.375, 0.1875, 0.625, 0.1875, 0.625, 0.25, 0.375, 0.25, 0.375, 0.5, 0.625, 0.5, 0.625, 0.5625, 0.375, 0.5625, 0.125, 0.5, 0.375, 0.5, 0.375, 0.5625, 0.125, 0.5625, 0.375, 0.5625, 0.625, 0.5625, 0.625, 0.625, 0.375, 0.625, 0.125, 0.7489, 0.25, 0.7489, 0.25, 1.0, 0.125, 1.0, 0.875, 0.7489, 1.0, 0.7489, 1.0, 0.3733, 0.875, 0.3733, 0.25, 0.0, 0.25, 0.3733, 0.125, 0.3733, 0.125, 0.0, 1.0, 0.7489, 1.0, 0.7489, 1.0, 1.0, 1.0, 1.0, 0.0, 0.3733, 0.0, 0.3733, 0.0, 0.7489, 0.0, 0.7489, 0.875, 0.0, 0.875, 0.0, 1.0, 0.0, 1.0, 0.0, 0.5, 0.7489, 0.625, 0.7489, 0.625, 1.0, 0.5, 1.0, 0.625, 1.0, 0.5, 1.0, 0.5, 1.0, 0.625, 1.0, 1.0, 0.3733, 1.0, 0.7489, 1.0, 0.7489, 1.0, 0.3733, 0.0, 0.3733, 0.0, 0.0, 0.0, 0.0, 0.0, 0.3733, 0.625, 0.0, 0.625, 0.3733, 0.5, 0.3733, 0.5, 0.0, 0.625, 1.0, 0.75, 1.0, 0.75, 1.0, 0.625, 1.0, 0.375, 0.0, 0.375, 0.0, 0.5, 0.0, 0.5, 0.0, 0.75, 0.0, 0.75, 0.3733, 0.625, 0.3733, 0.625, 0.0, 0.375, 0.3733, 0.375, 0.7489, 0.5, 0.7489, 0.5, 0.3733, 0.75, 0.7489, 0.75, 1.0, 0.625, 1.0, 0.625, 0.7489, 0.375, 0.0, 0.375, 0.3733, 0.5, 0.3733, 0.5, 0.0, 0.375, 0.3733, 0.5, 0.3733, 0.5, 0.7489, 0.375, 0.7489, 0.375, 1.0, 0.5, 1.0, 0.5, 0.7489, 0.375, 0.7489, 0.125, 0.7489, 0.125, 1.0, 0.25, 1.0, 0.25, 0.7489, 0.25, 0.3733, 0.25, 0.7489, 0.125, 0.7489, 0.125, 0.3733, 0.125, 0.3733, 0.25, 0.3733, 0.25, 0.0, 0.125, 0.0, 0.125, 0.0, 0.125, 0.3733, 0.0, 0.3733, 0.0, 0.0, 0.125, 0.7489, 0.25, 0.7489, 0.25, 0.3733, 0.125, 0.3733, 0.125, 0.7489, 0.125, 1.0, 0.0, 1.0, 0.0, 0.7489, 0.375, 0.0, 0.625, 0.0, 0.625, 0.0625, 0.375, 0.0625, 0.125, 0.0, 0.125, 0.0, 0.25, 0.0, 0.25, 0.0, 0.75, 1.0, 0.875, 1.0, 0.875, 1.0, 0.75, 1.0, 0.375, 1.0, 0.25, 1.0, 0.25, 1.0, 0.375, 1.0, 0.625, 0.0, 0.625, 0.0, 0.75, 0.0, 0.75, 0.0, 1.0, 0.0, 1.0, 0.3733, 0.875, 0.3733, 0.875, 0.0, 0.625, 0.3733, 0.625, 0.7489, 0.75, 0.7489, 0.75, 0.3733, 0.875, 0.7489, 1.0, 0.7489, 1.0, 1.0, 0.875, 1.0, 0.625, 0.0, 0.625, 0.3733, 0.75, 0.3733, 0.75, 0.0, 0.625, 0.3733, 0.75, 0.3733, 0.75, 0.7489, 0.625, 0.7489, 0.625, 1.0, 0.75, 1.0, 0.75, 0.7489, 0.625, 0.7489, 0.0, 1.0, 0.125, 1.0, 0.125, 1.0, 0.0, 1.0, 0.25, 0.7489, 0.25, 1.0, 0.375, 1.0, 0.375, 0.7489, 0.375, 0.3733, 0.375, 0.7489, 0.25, 0.7489, 0.25, 0.3733, 0.25, 0.0, 0.25, 0.3733, 0.375, 0.3733, 0.375, 0.0, 0.875, 0.7489, 0.875, 1.0, 0.75, 1.0, 0.75, 0.7489, 0.25, 0.3733, 0.25, 0.7489, 0.375, 0.7489, 0.375, 0.3733, 0.875, 0.0, 0.875, 0.3733, 0.75, 0.3733, 0.75, 0.0, 0.25, 0.0, 0.25, 0.0, 0.375, 0.0, 0.375, 0.0, 0.5, 0.7489, 0.5, 1.0, 0.625, 1.0, 0.625, 0.7489, 0.625, 0.3733, 0.625, 0.7489, 0.5, 0.7489, 0.5, 0.3733, 0.5, 0.3733, 0.625, 0.3733, 0.625, 0.0, 0.5, 0.0, 0.25, 0.7489, 0.375, 0.7489, 0.375, 1.0, 0.25, 1.0, 0.5, 0.7489, 0.625, 0.7489, 0.625, 0.3733, 0.5, 0.3733, 0.375, 0.0, 0.375, 0.3733, 0.25, 0.3733, 0.25, 0.0, 0.5, 0.0, 0.5, 0.0, 0.625, 0.0, 0.625, 0.0, 1.0, 1.0, 0.875, 1.0, 0.875, 1.0, 1.0, 1.0, 1.0, 1.0, 1.0, 1.0, 1.0, 1.0, 1.0, 1.0, 0.75, 0.0, 0.75, 0.0, 0.875, 0.0, 0.875, 0.0, 0.5, 0.0, 0.5, 0.3733, 0.375, 0.3733, 0.375, 0.0, 0.75, 0.3733, 0.75, 0.7489, 0.875, 0.7489, 0.875, 0.3733, 0.5, 0.7489, 0.5, 1.0, 0.375, 1.0, 0.375, 0.7489, 0.75, 0.0, 0.75, 0.3733, 0.875, 0.3733, 0.875, 0.0, 0.75, 0.3733, 0.875, 0.3733, 0.875, 0.7489, 0.75, 0.7489, 0.75, 0.7489, 0.75, 1.0, 0.875, 1.0, 0.875, 0.7489, 0.0, 0.0, 0.0, 0.0, 0.125, 0.0, 0.125, 0.0, 1.0, 0.0, 1.0, 0.3733, 1.0, 0.3733, 1.0, 0.0, 0.0, 0.3733, 0.0, 0.7489, 0.125, 0.7489, 0.125, 0.3733, 0.0, 1.0, 0.0, 1.0, 0.0, 0.7489, 0.0, 0.7489, 0.0, 0.0, 0.0, 0.3733, 0.125, 0.3733, 0.125, 0.0, 0.0, 0.3733, 0.125, 0.3733, 0.125, 0.7489, 0.0, 0.7489, 0.0, 0.7489, 0.0, 1.0, 0.125, 1.0, 0.125, 0.7489, 0.25, 1.0, 0.125, 1.0, 0.125, 1.0, 0.25, 1.0, 0.125, 1.0, 0.125, 1.0, 0.0, 1.0, 0.0, 1.0, 0.625, 1.0, 0.625, 1.0, 0.5, 1.0, 0.5, 1.0, 0.375, 1.0, 0.375, 1.0, 0.25, 1.0, 0.25, 1.0, 0.875, 1.0, 0.875, 1.0, 0.75, 1.0, 0.75, 1.0, 0.5, 1.0, 0.5, 1.0, 0.375, 1.0, 0.375, 1.0, 0.75, 1.0, 0.75, 1.0, 0.625, 1.0, 0.625, 1.0, 1.0, 1.0, 1.0, 1.0, 0.875, 1.0, 0.875, 1.0, 0.25, 1.0, 0.25, 1.0, 0.125, 1.0, 0.125, 1.0, 0.125, 1.0, 0.0, 1.0, 0.0, 1.0, 0.125, 1.0, 0.0, 1.0, 0.0, 1.0, 0.0, 1.0, 0.0, 1.0, 0.375, 1.0, 0.5, 1.0, 0.5, 1.0, 0.375, 1.0, 0.125, 1.0, 0.25, 1.0, 0.25, 1.0, 0.125, 1.0, 0.875, 1.0, 0.75, 1.0, 0.75, 1.0, 0.875, 1.0, 0.75, 1.0, 0.625, 1.0, 0.625, 1.0, 0.75, 1.0, 0.875, 1.0, 1.0, 1.0, 1.0, 1.0, 0.875, 1.0, 0.5, 1.0, 0.625, 1.0, 0.625, 1.0, 0.5, 1.0, 0.25, 1.0, 0.375, 1.0, 0.375, 1.0, 0.25, 1.0, 0.5, 1.0, 0.375, 1.0, 0.375, 1.0, 0.5, 1.0, 0.0, 0.0, 0.0, 1.0, 1.0, 1.0, 1.0, 0.0, 0.0, 1.0, 0.0, 1.0, 1.0, 1.0, 1.0, 1.0])
me_plane_002.update()

# ---- objects
ob_light = bpy.data.objects.new('Light', light_light)
ob_camera = bpy.data.objects.new('Camera', cam_camera)
ob_plane = bpy.data.objects.new('Plane', me_plane)
ob_cube_001 = bpy.data.objects.new('Cube.001', me_cube_001)
ob_cube_004 = bpy.data.objects.new('Cube.004', me_cube_005)
ob_cube_006 = bpy.data.objects.new('Cube.006', me_cube_006)
ob_cube_005 = bpy.data.objects.new('Cube.005', me_cube_003)
ob_cube = bpy.data.objects.new('Cube', me_cube)
ob_cube_002 = bpy.data.objects.new('Cube.002', me_cube_002)
ob_cube_003 = bpy.data.objects.new('Cube.003', me_cube_004)
ob_cube_007 = bpy.data.objects.new('Cube.007', me_cube_007)
ob_cylinder = bpy.data.objects.new('Cylinder', me_cylinder)
ob_plane_001 = bpy.data.objects.new('Plane.001', me_plane_002)

# ---- transforms, parenting, visibility, modifiers, constraints
ob_light.location = (4.076, 1.005, 5.904)
ob_light.rotation_euler = (0.6503, 0.05522, 1.866)
ob_light.lock_rotations_4d = False
ob_light.empty_display_type = 'ARROWS'
ob_light.color = (0.0, 0.0, 0.0, 0.0)
ob_light.lineart.crease_threshold = 0.0
ob_camera.location = (7.359, -6.926, 4.958)
ob_camera.rotation_euler = (1.109, 0.0, 0.8149)
ob_camera.lock_rotations_4d = False
ob_camera.empty_display_type = 'ARROWS'
ob_camera.color = (0.0, 0.0, 0.0, 0.0)
ob_camera.display_type = 'WIRE'
ob_camera.lineart.crease_threshold = 0.0
ob_plane.location = (0.0, 0.0, 0.0)
ob_cube_001.location = (0.0, 0.0, 0.0)
_m = ob_cube_001.modifiers.new('Mirror', 'MIRROR')
ob_cube_004.location = (0.002135, 0.0, 0.0)
ob_cube_004.rotation_euler = (0.0, -0.0, -1.571)
ob_cube_004.lock_rotations_4d = False
ob_cube_004.empty_display_type = 'ARROWS'
ob_cube_004.lineart.crease_threshold = 0.0
ob_cube_006.location = (0.002135, 0.0, 0.0)
ob_cube_006.rotation_euler = (0.0, -0.0, -1.571)
ob_cube_006.lock_rotations_4d = False
ob_cube_006.empty_display_type = 'ARROWS'
ob_cube_006.lineart.crease_threshold = 0.0
ob_cube_005.location = (0.0, 0.0, 0.0)
ob_cube.location = (0.002135, 0.0, 0.0)
ob_cube.rotation_euler = (0.0, -0.0, -1.571)
ob_cube.lock_rotations_4d = False
ob_cube.empty_display_type = 'ARROWS'
ob_cube.lineart.crease_threshold = 0.0
ob_cube_002.location = (0.0, 0.0, 0.0)
ob_cube_002.scale = (0.05477, 0.01566, 0.05477)
ob_cube_003.location = (0.002135, 0.0, 0.0)
ob_cube_003.rotation_euler = (0.0, -0.0, -1.571)
ob_cube_003.lock_rotations_4d = False
ob_cube_003.empty_display_type = 'ARROWS'
ob_cube_003.lineart.crease_threshold = 0.0
ob_cube_007.location = (0.002135, 0.0, 0.0)
ob_cube_007.rotation_euler = (0.0, -0.0, -1.571)
ob_cube_007.lock_rotations_4d = False
ob_cube_007.empty_display_type = 'ARROWS'
ob_cube_007.lineart.crease_threshold = 0.0
ob_cylinder.location = (0.0, 0.0, 0.0)
ob_plane_001.location = (0.0, 0.0, 0.0)

# ---- collection membership
scene.collection.objects.link(ob_light)
col_collection.objects.link(ob_camera)
col_collection.objects.link(ob_plane)
col_collection.objects.link(ob_cube_001)
col_collection.objects.link(ob_cube_004)
col_collection.objects.link(ob_cube_006)
col_collection.objects.link(ob_cube_005)
col_collection.objects.link(ob_cube)
col_collection.objects.link(ob_cube_002)
col_collection.objects.link(ob_cube_003)
col_collection.objects.link(ob_cube_007)
col_collection.objects.link(ob_cylinder)
col_collection.objects.link(ob_plane_001)

# ---- scene / render settings (as saved in the file)
scene.camera = ob_camera
scene.frame_start = 1; scene.frame_end = 250; scene.frame_set(1)
scene.render.engine = 'BLENDER_EEVEE_NEXT'
bpy.context.view_layer.update()
